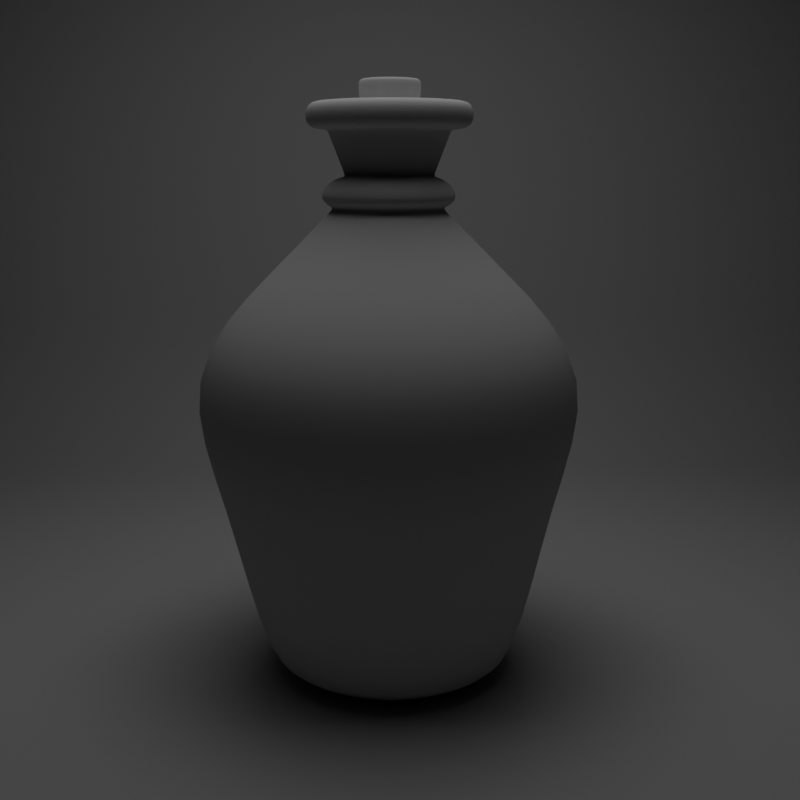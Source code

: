 # Source: mushrooms-in-bottle.blend  (saved by Blender 4.1.23; exported with 4.5.12 LTS)
import bpy
from mathutils import Matrix  # noqa: F401  (used for matrix-valued properties, if any)

bpy.ops.wm.read_factory_settings(use_empty=True)
scene = bpy.context.scene
scene.name = 'Scene'

# ---- collections
col_collection = bpy.data.collections.new('Collection'); scene.collection.children.link(col_collection)
col_rocks = bpy.data.collections.new('Rocks'); scene.collection.children.link(col_rocks)
col_grass = bpy.data.collections.new('Grass'); scene.collection.children.link(col_grass)

# ---- materials (node trees are filled in below, after node groups)
mat_material = bpy.data.materials.new('Material')
mat_material.alpha_threshold = 0.0
mat_material.use_transparent_shadow = False
mat_material.roughness = 0.5
mat_material.line_color = (0.0, 0.0, 0.0, 1.0)

# ---- material node trees
mat_material.use_nodes = True; mat_material.node_tree.nodes.clear()
_N = mat_material.node_tree.nodes; _L = mat_material.node_tree.links
n0 = _N.new('ShaderNodeOutputMaterial'); n0.name = 'Material Output'; n0.location = (300, 300)
n1 = _N.new('ShaderNodeBsdfPrincipled'); n1.name = 'Principled BSDF'; n1.location = (10, 300)
n1.inputs[3].default_value = 1.45
_L.new(n1.outputs[0], n0.inputs[0])
n0.is_active_output = True

# ---- world
world_world = bpy.data.worlds.new('World'); scene.world = world_world
world_world.use_nodes = True; world_world.node_tree.nodes.clear()
_N = world_world.node_tree.nodes; _L = world_world.node_tree.links
n0 = _N.new('ShaderNodeOutputWorld'); n0.name = 'World Output'; n0.location = (300, 300)
n1 = _N.new('ShaderNodeBackground'); n1.name = 'Background'; n1.location = (10, 300)
n1.inputs[0].default_value = (0.0, 0.0, 0.0, 1.0)
_L.new(n1.outputs[0], n0.inputs[0])
n0.is_active_output = True
world_world.color = (0.05088, 0.05088, 0.05088)
world_world.use_sun_shadow = False
world_world.sun_shadow_jitter_overblur = 0.0

# ---- cameras
cam_camera = bpy.data.cameras.new('Camera')
cam_camera.clip_end = 100.0
cam_camera.ortho_scale = 7.314

# ---- lights
light_area = bpy.data.lights.new('Area', 'AREA')
light_area.transmission_factor = 0.0
light_area.energy = 1000.0
light_area.shadow_maximum_resolution = 0.006
light_area.use_absolute_resolution = True
light_area.size = 20.0
light_area.size_y = 1.0

# ---- meshes
me_cube = bpy.data.meshes.new('Cube')
me_cube.from_pydata([(1.0, 1.0, 1.0), (0.7323, 0.7323, -0.8106), (1.0, -1.0, 1.0), (0.7323, -0.7323, -0.8106), (-1.0, 1.0, 1.0), (-0.7323, 0.7323, -0.8106), (-1.0, -1.0, 1.0), (-0.7323, -0.7323, -0.8106), (-2.441, 2.441, -1.0), (-2.441, -2.441, -1.0), (2.441, 2.441, -1.0), (2.441, -2.441, -1.0), (-0.9682, 0.9682, -1.0), (-0.9682, -0.9682, -1.0), (0.9682, 0.9682, -1.0), (0.9682, -0.9682, -1.0), (0.7323, 0.7323, -0.3806), (0.7323, -0.7323, -0.3806), (-0.7323, 0.7323, -0.3806), (-0.7323, -0.7323, -0.3806)], [], [(0, 4, 6, 2), (11, 2, 6, 9), (9, 6, 4, 8), (3, 7, 19, 17), (10, 0, 2, 11), (8, 4, 0, 10), (12, 13, 9, 8), (14, 12, 8, 10), (13, 15, 11, 9), (15, 14, 10, 11), (5, 7, 13, 12), (1, 5, 12, 14), (7, 3, 15, 13), (3, 1, 14, 15), (18, 16, 17, 19), (7, 5, 18, 19), (1, 3, 17, 16), (5, 1, 16, 18)])
me_cube.polygons.foreach_set('use_smooth', [True] * 18)
_uv = me_cube.uv_layers.new(name='UVMap')
_uv.uv.foreach_set('vector', [0.625, 0.5, 0.875, 0.5, 0.875, 0.75, 0.625, 0.75, 0.375, 0.75, 0.625, 0.75, 0.625, 1.0, 0.375, 1.0, 0.375, 0.0, 0.625, 0.0, 0.625, 0.25, 0.375, 0.25, 0.2875, 0.6625, 0.2125, 0.6625, 0.2125, 0.6625, 0.2875, 0.6625, 0.375, 0.5, 0.625, 0.5, 0.625, 0.75, 0.375, 0.75, 0.375, 0.25, 0.625, 0.25, 0.625, 0.5, 0.375, 0.5, 0.2004, 0.5754, 0.2004, 0.6746, 0.125, 0.75, 0.125, 0.5, 0.2996, 0.5754, 0.2004, 0.5754, 0.125, 0.5, 0.375, 0.5, 0.2004, 0.6746, 0.2996, 0.6746, 0.375, 0.75, 0.125, 0.75, 0.2996, 0.6746, 0.2996, 0.5754, 0.375, 0.5, 0.375, 0.75, 0.2125, 0.5875, 0.2125, 0.6625, 0.2004, 0.6746, 0.2004, 0.5754, 0.2875, 0.5875, 0.2125, 0.5875, 0.2004, 0.5754, 0.2996, 0.5754, 0.2125, 0.6625, 0.2875, 0.6625, 0.2996, 0.6746, 0.2004, 0.6746, 0.2875, 0.6625, 0.2875, 0.5875, 0.2996, 0.5754, 0.2996, 0.6746, 0.2125, 0.5875, 0.2875, 0.5875, 0.2875, 0.6625, 0.2125, 0.6625, 0.2125, 0.6625, 0.2125, 0.5875, 0.2125, 0.5875, 0.2125, 0.6625, 0.2875, 0.5875, 0.2875, 0.6625, 0.2875, 0.6625, 0.2875, 0.5875, 0.2125, 0.5875, 0.2875, 0.5875, 0.2875, 0.5875, 0.2125, 0.5875])
me_cube.materials.append(mat_material)
me_cube.use_mirror_vertex_groups = False
me_cube.update()
me_cylinder = bpy.data.meshes.new('Cylinder')
me_cylinder.from_pydata([(-1.086e-08, 0.8047, 0.006285), (-4.813e-09, 0.2965, 2.006), (0.569, 0.569, 0.006285), (0.2097, 0.2097, 2.006), (0.8047, 5.348e-09, 0.006285), (0.2965, 0.0, 2.006), (0.569, -0.569, 0.006285), (0.2097, -0.2097, 2.006), (-1.086e-08, -0.8047, 0.006285), (-4.813e-09, -0.2965, 2.006), (-0.569, -0.569, 0.006285), (-0.2097, -0.2097, 2.006), (-0.8047, 5.348e-09, 0.006285), (-0.2965, 0.0, 2.006), (-0.569, 0.569, 0.006285), (-0.2097, 0.2097, 2.006), (0.1381, 0.4866, 0.6906), (0.2157, 0.354, 1.074), (0.06302, 0.354, 1.505), (0.3133, 0.2503, 1.505), (0.466, 0.2503, 1.074), (0.4821, 0.3441, 0.6906), (0.417, 1.783e-10, 1.505), (0.5697, 6.101e-10, 1.074), (0.6247, 1.785e-09, 0.6906), (0.3133, -0.2503, 1.505), (0.466, -0.2503, 1.074), (0.4821, -0.3441, 0.6906), (0.06302, -0.354, 1.505), (0.2157, -0.354, 1.074), (0.1381, -0.4866, 0.6906), (-0.1873, -0.2503, 1.505), (-0.03465, -0.2503, 1.074), (-0.206, -0.3441, 0.6906), (-0.291, 1.783e-10, 1.505), (-0.1383, 6.101e-10, 1.074), (-0.3485, 1.785e-09, 0.6906), (-0.1873, 0.2503, 1.505), (-0.03465, 0.2503, 1.074), (-0.206, 0.3441, 0.6906), (-1.086e-08, 0.8622, 0.006285), (0.6097, 0.6097, 0.006285), (0.2503, 0.2503, 2.006), (-4.813e-09, 0.354, 2.006), (0.8622, 5.348e-09, 0.006285), (0.354, 0.0, 2.006), (0.6097, -0.6097, 0.006285), (0.2503, -0.2503, 2.006), (-1.086e-08, -0.8622, 0.006285), (-4.813e-09, -0.354, 2.006), (-0.6097, -0.6097, 0.006285), (-0.2503, -0.2503, 2.006), (-0.8622, 5.348e-09, 0.006285), (-0.354, 0.0, 2.006), (-0.6097, 0.6097, 0.006285), (-0.2503, 0.2503, 2.006)], [], [(18, 43, 42, 19), (19, 42, 45, 22), (22, 45, 47, 25), (25, 47, 49, 28), (28, 49, 51, 31), (31, 51, 53, 34), (3, 1, 15, 13, 11, 9, 7, 5), (34, 53, 55, 37), (37, 55, 43, 18), (0, 2, 4, 6, 8, 10, 12, 14), (54, 39, 16, 40), (39, 38, 17, 16), (38, 37, 18, 17), (52, 36, 39, 54), (36, 35, 38, 39), (35, 34, 37, 38), (50, 33, 36, 52), (33, 32, 35, 36), (32, 31, 34, 35), (48, 30, 33, 50), (30, 29, 32, 33), (29, 28, 31, 32), (46, 27, 30, 48), (27, 26, 29, 30), (26, 25, 28, 29), (44, 24, 27, 46), (24, 23, 26, 27), (23, 22, 25, 26), (41, 21, 24, 44), (21, 20, 23, 24), (20, 19, 22, 23), (40, 16, 21, 41), (16, 17, 20, 21), (17, 18, 19, 20), (2, 0, 40, 41), (1, 3, 42, 43), (4, 2, 41, 44), (3, 5, 45, 42), (6, 4, 44, 46), (5, 7, 47, 45), (8, 6, 46, 48), (7, 9, 49, 47), (10, 8, 48, 50), (9, 11, 51, 49), (12, 10, 50, 52), (11, 13, 53, 51), (14, 12, 52, 54), (13, 15, 55, 53), (0, 14, 54, 40), (15, 1, 43, 55)])
me_cylinder.polygons.foreach_set('use_smooth', [True] * 50)
_uv = me_cylinder.uv_layers.new(name='UVMap')
_uv.uv.foreach_set('vector', [1.0, 0.875, 1.0, 1.0, 0.875, 1.0, 0.875, 0.875, 0.875, 0.875, 0.875, 1.0, 0.75, 1.0, 0.75, 0.875, 0.75, 0.875, 0.75, 1.0, 0.625, 1.0, 0.625, 0.875, 0.625, 0.875, 0.625, 1.0, 0.5, 1.0, 0.5, 0.875, 0.5, 0.875, 0.5, 1.0, 0.375, 1.0, 0.375, 0.875, 0.375, 0.875, 0.375, 1.0, 0.25, 1.0, 0.25, 0.875, 0.3921, 0.3921, 0.25, 0.451, 0.1079, 0.3921, 0.04897, 0.25, 0.1079, 0.1079, 0.25, 0.04897, 0.3921, 0.1079, 0.451, 0.25, 0.25, 0.875, 0.25, 1.0, 0.125, 1.0, 0.125, 0.875, 0.125, 0.875, 0.125, 1.0, 0.0, 1.0, 0.0, 0.875, 0.75, 0.474, 0.9084, 0.4084, 0.974, 0.25, 0.9084, 0.09161, 0.75, 0.026, 0.5916, 0.09161, 0.526, 0.25, 0.5916, 0.4084, 0.125, 0.5, 0.125, 0.625, 0.0, 0.625, 0.0, 0.5, 0.125, 0.625, 0.125, 0.7682, 0.0, 0.7682, 0.0, 0.625, 0.125, 0.7682, 0.125, 0.875, 0.0, 0.875, 0.0, 0.7682, 0.25, 0.5, 0.25, 0.625, 0.125, 0.625, 0.125, 0.5, 0.25, 0.625, 0.25, 0.7682, 0.125, 0.7682, 0.125, 0.625, 0.25, 0.7682, 0.25, 0.875, 0.125, 0.875, 0.125, 0.7682, 0.375, 0.5, 0.375, 0.625, 0.25, 0.625, 0.25, 0.5, 0.375, 0.625, 0.375, 0.7682, 0.25, 0.7682, 0.25, 0.625, 0.375, 0.7682, 0.375, 0.875, 0.25, 0.875, 0.25, 0.7682, 0.5, 0.5, 0.5, 0.625, 0.375, 0.625, 0.375, 0.5, 0.5, 0.625, 0.5, 0.7682, 0.375, 0.7682, 0.375, 0.625, 0.5, 0.7682, 0.5, 0.875, 0.375, 0.875, 0.375, 0.7682, 0.625, 0.5, 0.625, 0.625, 0.5, 0.625, 0.5, 0.5, 0.625, 0.625, 0.625, 0.7682, 0.5, 0.7682, 0.5, 0.625, 0.625, 0.7682, 0.625, 0.875, 0.5, 0.875, 0.5, 0.7682, 0.75, 0.5, 0.75, 0.625, 0.625, 0.625, 0.625, 0.5, 0.75, 0.625, 0.75, 0.7682, 0.625, 0.7682, 0.625, 0.625, 0.75, 0.7682, 0.75, 0.875, 0.625, 0.875, 0.625, 0.7682, 0.875, 0.5, 0.875, 0.625, 0.75, 0.625, 0.75, 0.5, 0.875, 0.625, 0.875, 0.7682, 0.75, 0.7682, 0.75, 0.625, 0.875, 0.7682, 0.875, 0.875, 0.75, 0.875, 0.75, 0.7682, 1.0, 0.5, 1.0, 0.625, 0.875, 0.625, 0.875, 0.5, 1.0, 0.625, 1.0, 0.7682, 0.875, 0.7682, 0.875, 0.625, 1.0, 0.7682, 1.0, 0.875, 0.875, 0.875, 0.875, 0.7682, 0.9084, 0.4084, 0.75, 0.474, 0.75, 0.49, 0.9197, 0.4197, 0.25, 0.451, 0.3921, 0.3921, 0.4197, 0.4197, 0.25, 0.49, 0.974, 0.25, 0.9084, 0.4084, 0.9197, 0.4197, 0.99, 0.25, 0.3921, 0.3921, 0.451, 0.25, 0.49, 0.25, 0.4197, 0.4197, 0.9084, 0.09161, 0.974, 0.25, 0.99, 0.25, 0.9197, 0.08029, 0.451, 0.25, 0.3921, 0.1079, 0.4197, 0.08029, 0.49, 0.25, 0.75, 0.026, 0.9084, 0.09161, 0.9197, 0.08029, 0.75, 0.01, 0.3921, 0.1079, 0.25, 0.04897, 0.25, 0.01, 0.4197, 0.08029, 0.5916, 0.09161, 0.75, 0.026, 0.75, 0.01, 0.5803, 0.08029, 0.25, 0.04897, 0.1079, 0.1079, 0.08029, 0.08029, 0.25, 0.01, 0.526, 0.25, 0.5916, 0.09161, 0.5803, 0.08029, 0.51, 0.25, 0.1079, 0.1079, 0.04897, 0.25, 0.01, 0.25, 0.08029, 0.08029, 0.5916, 0.4084, 0.526, 0.25, 0.51, 0.25, 0.5803, 0.4197, 0.04897, 0.25, 0.1079, 0.3921, 0.08029, 0.4197, 0.01, 0.25, 0.75, 0.474, 0.5916, 0.4084, 0.5803, 0.4197, 0.75, 0.49, 0.1079, 0.3921, 0.25, 0.451, 0.25, 0.49, 0.08029, 0.4197])
me_cylinder.update()
me_cylinder_001 = bpy.data.meshes.new('Cylinder.001')
me_cylinder_001.from_pydata([(-9.703e-09, 0.122, -0.08588), (-9.703e-09, 0.122, 0.08588), (0.08626, 0.08626, -0.08588), (0.08626, 0.08626, 0.08588), (0.122, -5.95e-08, -0.08588), (0.122, -5.95e-08, 0.08588), (0.08626, -0.08626, -0.08588), (0.08626, -0.08626, 0.08588), (-1.142e-08, -0.122, -0.08588), (-1.142e-08, -0.122, 0.08588), (-0.08626, -0.08626, -0.08588), (-0.08626, -0.08626, 0.08588), (-0.122, -5.95e-08, -0.08588), (-0.122, -5.95e-08, 0.08588), (-0.08626, 0.08626, -0.08588), (-0.08626, 0.08626, 0.08588), (-9.703e-09, 0.1753, -0.08588), (0.124, 0.124, -0.08588), (0.124, 0.124, 0.08588), (-9.703e-09, 0.1753, 0.08588), (0.1753, -5.95e-08, -0.08588), (0.1753, -5.95e-08, 0.08588), (0.124, -0.124, -0.08588), (0.124, -0.124, 0.08588), (-9.703e-09, -0.1753, -0.08588), (-9.703e-09, -0.1753, 0.08588), (-0.124, -0.124, -0.08588), (-0.124, -0.124, 0.08588), (-0.1753, -5.95e-08, -0.08588), (-0.1753, -5.95e-08, 0.08588), (-0.124, 0.124, -0.08588), (-0.124, 0.124, 0.08588)], [], [(16, 19, 18, 17), (17, 18, 21, 20), (20, 21, 23, 22), (22, 23, 25, 24), (24, 25, 27, 26), (26, 27, 29, 28), (3, 1, 15, 13, 11, 9, 7, 5), (28, 29, 31, 30), (30, 31, 19, 16), (0, 2, 4, 6, 8, 10, 12, 14), (2, 0, 16, 17), (1, 3, 18, 19), (4, 2, 17, 20), (3, 5, 21, 18), (6, 4, 20, 22), (5, 7, 23, 21), (8, 6, 22, 24), (7, 9, 25, 23), (10, 8, 24, 26), (9, 11, 27, 25), (12, 10, 26, 28), (11, 13, 29, 27), (14, 12, 28, 30), (13, 15, 31, 29), (0, 14, 30, 16), (15, 1, 19, 31)])
me_cylinder_001.polygons.foreach_set('use_smooth', [True] * 26)
_uv = me_cylinder_001.uv_layers.new(name='UVMap')
_uv.uv.foreach_set('vector', [1.0, 0.5, 1.0, 1.0, 0.875, 1.0, 0.875, 0.5, 0.875, 0.5, 0.875, 1.0, 0.75, 1.0, 0.75, 0.5, 0.75, 0.5, 0.75, 1.0, 0.625, 1.0, 0.625, 0.5, 0.625, 0.5, 0.625, 1.0, 0.5, 1.0, 0.5, 0.5, 0.5, 0.5, 0.5, 1.0, 0.375, 1.0, 0.375, 0.5, 0.375, 0.5, 0.375, 1.0, 0.25, 1.0, 0.25, 0.5, 0.3681, 0.3681, 0.25, 0.417, 0.1319, 0.3681, 0.08299, 0.25, 0.1319, 0.1319, 0.25, 0.08299, 0.3681, 0.1319, 0.417, 0.25, 0.25, 0.5, 0.25, 1.0, 0.125, 1.0, 0.125, 0.5, 0.125, 0.5, 0.125, 1.0, 0.0, 1.0, 0.0, 0.5, 0.75, 0.417, 0.8681, 0.3681, 0.917, 0.25, 0.8681, 0.1319, 0.75, 0.08299, 0.6319, 0.1319, 0.583, 0.25, 0.6319, 0.3681, 0.8681, 0.3681, 0.75, 0.417, 0.75, 0.49, 0.9197, 0.4197, 0.25, 0.417, 0.3681, 0.3681, 0.4197, 0.4197, 0.25, 0.49, 0.917, 0.25, 0.8681, 0.3681, 0.9197, 0.4197, 0.99, 0.25, 0.3681, 0.3681, 0.417, 0.25, 0.49, 0.25, 0.4197, 0.4197, 0.8681, 0.1319, 0.917, 0.25, 0.99, 0.25, 0.9197, 0.08029, 0.417, 0.25, 0.3681, 0.1319, 0.4197, 0.08029, 0.49, 0.25, 0.75, 0.08299, 0.8681, 0.1319, 0.9197, 0.08029, 0.75, 0.01, 0.3681, 0.1319, 0.25, 0.08299, 0.25, 0.01, 0.4197, 0.08029, 0.6319, 0.1319, 0.75, 0.08299, 0.75, 0.01, 0.5803, 0.08029, 0.25, 0.08299, 0.1319, 0.1319, 0.08029, 0.08029, 0.25, 0.01, 0.583, 0.25, 0.6319, 0.1319, 0.5803, 0.08029, 0.51, 0.25, 0.1319, 0.1319, 0.08299, 0.25, 0.01, 0.25, 0.08029, 0.08029, 0.6319, 0.3681, 0.583, 0.25, 0.51, 0.25, 0.5803, 0.4197, 0.08299, 0.25, 0.1319, 0.3681, 0.08029, 0.4197, 0.01, 0.25, 0.75, 0.417, 0.6319, 0.3681, 0.5803, 0.4197, 0.75, 0.49, 0.1319, 0.3681, 0.25, 0.417, 0.25, 0.49, 0.08029, 0.4197])
me_cylinder_001.update()
me_cube_001 = bpy.data.meshes.new('Cube.001')
me_cube_001.from_pydata([(1.0, 1.0, 1.0), (0.7323, 0.7323, -0.8106), (1.0, -1.0, 1.0), (0.7323, -0.7323, -0.8106), (-1.0, 1.0, 1.0), (-0.7323, 0.7323, -0.8106), (-1.0, -1.0, 1.0), (-0.7323, -0.7323, -0.8106), (-2.441, 2.441, -1.0), (-2.441, -2.441, -1.0), (2.441, 2.441, -1.0), (2.441, -2.441, -1.0), (-0.9682, 0.9682, -1.0), (-0.9682, -0.9682, -1.0), (0.9682, 0.9682, -1.0), (0.9682, -0.9682, -1.0), (0.7323, 0.7323, -0.3806), (0.7323, -0.7323, -0.3806), (-0.7323, 0.7323, -0.3806), (-0.7323, -0.7323, -0.3806)], [], [(0, 4, 6, 2), (11, 2, 6, 9), (9, 6, 4, 8), (3, 7, 19, 17), (10, 0, 2, 11), (8, 4, 0, 10), (12, 13, 9, 8), (14, 12, 8, 10), (13, 15, 11, 9), (15, 14, 10, 11), (5, 7, 13, 12), (1, 5, 12, 14), (7, 3, 15, 13), (3, 1, 14, 15), (18, 16, 17, 19), (7, 5, 18, 19), (1, 3, 17, 16), (5, 1, 16, 18)])
me_cube_001.polygons.foreach_set('use_smooth', [True] * 18)
_uv = me_cube_001.uv_layers.new(name='UVMap')
_uv.uv.foreach_set('vector', [0.625, 0.5, 0.875, 0.5, 0.875, 0.75, 0.625, 0.75, 0.375, 0.75, 0.625, 0.75, 0.625, 1.0, 0.375, 1.0, 0.375, 0.0, 0.625, 0.0, 0.625, 0.25, 0.375, 0.25, 0.2875, 0.6625, 0.2125, 0.6625, 0.2125, 0.6625, 0.2875, 0.6625, 0.375, 0.5, 0.625, 0.5, 0.625, 0.75, 0.375, 0.75, 0.375, 0.25, 0.625, 0.25, 0.625, 0.5, 0.375, 0.5, 0.2004, 0.5754, 0.2004, 0.6746, 0.125, 0.75, 0.125, 0.5, 0.2996, 0.5754, 0.2004, 0.5754, 0.125, 0.5, 0.375, 0.5, 0.2004, 0.6746, 0.2996, 0.6746, 0.375, 0.75, 0.125, 0.75, 0.2996, 0.6746, 0.2996, 0.5754, 0.375, 0.5, 0.375, 0.75, 0.2125, 0.5875, 0.2125, 0.6625, 0.2004, 0.6746, 0.2004, 0.5754, 0.2875, 0.5875, 0.2125, 0.5875, 0.2004, 0.5754, 0.2996, 0.5754, 0.2125, 0.6625, 0.2875, 0.6625, 0.2996, 0.6746, 0.2004, 0.6746, 0.2875, 0.6625, 0.2875, 0.5875, 0.2996, 0.5754, 0.2996, 0.6746, 0.2125, 0.5875, 0.2875, 0.5875, 0.2875, 0.6625, 0.2125, 0.6625, 0.2125, 0.6625, 0.2125, 0.5875, 0.2125, 0.5875, 0.2125, 0.6625, 0.2875, 0.5875, 0.2875, 0.6625, 0.2875, 0.6625, 0.2875, 0.5875, 0.2125, 0.5875, 0.2875, 0.5875, 0.2875, 0.5875, 0.2125, 0.5875])
me_cube_001.materials.append(mat_material)
me_cube_001.use_mirror_vertex_groups = False
me_cube_001.update()
me_cylinder_002 = bpy.data.meshes.new('Cylinder.002')
me_cylinder_002.from_pydata([(-1.086e-08, 0.8047, 0.006285), (-4.813e-09, 0.2965, 2.006), (0.569, 0.569, 0.006285), (0.2097, 0.2097, 2.006), (0.8047, 5.348e-09, 0.006285), (0.2965, 0.0, 2.006), (0.569, -0.569, 0.006285), (0.2097, -0.2097, 2.006), (-1.086e-08, -0.8047, 0.006285), (-4.813e-09, -0.2965, 2.006), (-0.569, -0.569, 0.006285), (-0.2097, -0.2097, 2.006), (-0.8047, 5.348e-09, 0.006285), (-0.2965, 0.0, 2.006), (-0.569, 0.569, 0.006285), (-0.2097, 0.2097, 2.006), (0.1381, 0.4866, 0.6906), (0.2157, 0.354, 1.074), (0.06302, 0.354, 1.505), (0.3133, 0.2503, 1.505), (0.466, 0.2503, 1.074), (0.4821, 0.3441, 0.6906), (0.417, 1.783e-10, 1.505), (0.5697, 6.101e-10, 1.074), (0.6247, 1.785e-09, 0.6906), (0.3133, -0.2503, 1.505), (0.466, -0.2503, 1.074), (0.4821, -0.3441, 0.6906), (0.06302, -0.354, 1.505), (0.2157, -0.354, 1.074), (0.1381, -0.4866, 0.6906), (-0.1873, -0.2503, 1.505), (-0.03465, -0.2503, 1.074), (-0.206, -0.3441, 0.6906), (-0.291, 1.783e-10, 1.505), (-0.1383, 6.101e-10, 1.074), (-0.3485, 1.785e-09, 0.6906), (-0.1873, 0.2503, 1.505), (-0.03465, 0.2503, 1.074), (-0.206, 0.3441, 0.6906), (-1.086e-08, 0.8622, 0.006285), (0.6097, 0.6097, 0.006285), (0.2503, 0.2503, 2.006), (-4.813e-09, 0.354, 2.006), (0.8622, 5.348e-09, 0.006285), (0.354, 0.0, 2.006), (0.6097, -0.6097, 0.006285), (0.2503, -0.2503, 2.006), (-1.086e-08, -0.8622, 0.006285), (-4.813e-09, -0.354, 2.006), (-0.6097, -0.6097, 0.006285), (-0.2503, -0.2503, 2.006), (-0.8622, 5.348e-09, 0.006285), (-0.354, 0.0, 2.006), (-0.6097, 0.6097, 0.006285), (-0.2503, 0.2503, 2.006)], [], [(18, 43, 42, 19), (19, 42, 45, 22), (22, 45, 47, 25), (25, 47, 49, 28), (28, 49, 51, 31), (31, 51, 53, 34), (3, 1, 15, 13, 11, 9, 7, 5), (34, 53, 55, 37), (37, 55, 43, 18), (0, 2, 4, 6, 8, 10, 12, 14), (54, 39, 16, 40), (39, 38, 17, 16), (38, 37, 18, 17), (52, 36, 39, 54), (36, 35, 38, 39), (35, 34, 37, 38), (50, 33, 36, 52), (33, 32, 35, 36), (32, 31, 34, 35), (48, 30, 33, 50), (30, 29, 32, 33), (29, 28, 31, 32), (46, 27, 30, 48), (27, 26, 29, 30), (26, 25, 28, 29), (44, 24, 27, 46), (24, 23, 26, 27), (23, 22, 25, 26), (41, 21, 24, 44), (21, 20, 23, 24), (20, 19, 22, 23), (40, 16, 21, 41), (16, 17, 20, 21), (17, 18, 19, 20), (2, 0, 40, 41), (1, 3, 42, 43), (4, 2, 41, 44), (3, 5, 45, 42), (6, 4, 44, 46), (5, 7, 47, 45), (8, 6, 46, 48), (7, 9, 49, 47), (10, 8, 48, 50), (9, 11, 51, 49), (12, 10, 50, 52), (11, 13, 53, 51), (14, 12, 52, 54), (13, 15, 55, 53), (0, 14, 54, 40), (15, 1, 43, 55)])
me_cylinder_002.polygons.foreach_set('use_smooth', [True] * 50)
_uv = me_cylinder_002.uv_layers.new(name='UVMap')
_uv.uv.foreach_set('vector', [1.0, 0.875, 1.0, 1.0, 0.875, 1.0, 0.875, 0.875, 0.875, 0.875, 0.875, 1.0, 0.75, 1.0, 0.75, 0.875, 0.75, 0.875, 0.75, 1.0, 0.625, 1.0, 0.625, 0.875, 0.625, 0.875, 0.625, 1.0, 0.5, 1.0, 0.5, 0.875, 0.5, 0.875, 0.5, 1.0, 0.375, 1.0, 0.375, 0.875, 0.375, 0.875, 0.375, 1.0, 0.25, 1.0, 0.25, 0.875, 0.3921, 0.3921, 0.25, 0.451, 0.1079, 0.3921, 0.04897, 0.25, 0.1079, 0.1079, 0.25, 0.04897, 0.3921, 0.1079, 0.451, 0.25, 0.25, 0.875, 0.25, 1.0, 0.125, 1.0, 0.125, 0.875, 0.125, 0.875, 0.125, 1.0, 0.0, 1.0, 0.0, 0.875, 0.75, 0.474, 0.9084, 0.4084, 0.974, 0.25, 0.9084, 0.09161, 0.75, 0.026, 0.5916, 0.09161, 0.526, 0.25, 0.5916, 0.4084, 0.125, 0.5, 0.125, 0.625, 0.0, 0.625, 0.0, 0.5, 0.125, 0.625, 0.125, 0.7682, 0.0, 0.7682, 0.0, 0.625, 0.125, 0.7682, 0.125, 0.875, 0.0, 0.875, 0.0, 0.7682, 0.25, 0.5, 0.25, 0.625, 0.125, 0.625, 0.125, 0.5, 0.25, 0.625, 0.25, 0.7682, 0.125, 0.7682, 0.125, 0.625, 0.25, 0.7682, 0.25, 0.875, 0.125, 0.875, 0.125, 0.7682, 0.375, 0.5, 0.375, 0.625, 0.25, 0.625, 0.25, 0.5, 0.375, 0.625, 0.375, 0.7682, 0.25, 0.7682, 0.25, 0.625, 0.375, 0.7682, 0.375, 0.875, 0.25, 0.875, 0.25, 0.7682, 0.5, 0.5, 0.5, 0.625, 0.375, 0.625, 0.375, 0.5, 0.5, 0.625, 0.5, 0.7682, 0.375, 0.7682, 0.375, 0.625, 0.5, 0.7682, 0.5, 0.875, 0.375, 0.875, 0.375, 0.7682, 0.625, 0.5, 0.625, 0.625, 0.5, 0.625, 0.5, 0.5, 0.625, 0.625, 0.625, 0.7682, 0.5, 0.7682, 0.5, 0.625, 0.625, 0.7682, 0.625, 0.875, 0.5, 0.875, 0.5, 0.7682, 0.75, 0.5, 0.75, 0.625, 0.625, 0.625, 0.625, 0.5, 0.75, 0.625, 0.75, 0.7682, 0.625, 0.7682, 0.625, 0.625, 0.75, 0.7682, 0.75, 0.875, 0.625, 0.875, 0.625, 0.7682, 0.875, 0.5, 0.875, 0.625, 0.75, 0.625, 0.75, 0.5, 0.875, 0.625, 0.875, 0.7682, 0.75, 0.7682, 0.75, 0.625, 0.875, 0.7682, 0.875, 0.875, 0.75, 0.875, 0.75, 0.7682, 1.0, 0.5, 1.0, 0.625, 0.875, 0.625, 0.875, 0.5, 1.0, 0.625, 1.0, 0.7682, 0.875, 0.7682, 0.875, 0.625, 1.0, 0.7682, 1.0, 0.875, 0.875, 0.875, 0.875, 0.7682, 0.9084, 0.4084, 0.75, 0.474, 0.75, 0.49, 0.9197, 0.4197, 0.25, 0.451, 0.3921, 0.3921, 0.4197, 0.4197, 0.25, 0.49, 0.974, 0.25, 0.9084, 0.4084, 0.9197, 0.4197, 0.99, 0.25, 0.3921, 0.3921, 0.451, 0.25, 0.49, 0.25, 0.4197, 0.4197, 0.9084, 0.09161, 0.974, 0.25, 0.99, 0.25, 0.9197, 0.08029, 0.451, 0.25, 0.3921, 0.1079, 0.4197, 0.08029, 0.49, 0.25, 0.75, 0.026, 0.9084, 0.09161, 0.9197, 0.08029, 0.75, 0.01, 0.3921, 0.1079, 0.25, 0.04897, 0.25, 0.01, 0.4197, 0.08029, 0.5916, 0.09161, 0.75, 0.026, 0.75, 0.01, 0.5803, 0.08029, 0.25, 0.04897, 0.1079, 0.1079, 0.08029, 0.08029, 0.25, 0.01, 0.526, 0.25, 0.5916, 0.09161, 0.5803, 0.08029, 0.51, 0.25, 0.1079, 0.1079, 0.04897, 0.25, 0.01, 0.25, 0.08029, 0.08029, 0.5916, 0.4084, 0.526, 0.25, 0.51, 0.25, 0.5803, 0.4197, 0.04897, 0.25, 0.1079, 0.3921, 0.08029, 0.4197, 0.01, 0.25, 0.75, 0.474, 0.5916, 0.4084, 0.5803, 0.4197, 0.75, 0.49, 0.1079, 0.3921, 0.25, 0.451, 0.25, 0.49, 0.08029, 0.4197])
me_cylinder_002.update()
me_cylinder_003 = bpy.data.meshes.new('Cylinder.003')
me_cylinder_003.from_pydata([(-9.703e-09, 0.122, -0.08588), (-9.703e-09, 0.122, 0.08588), (0.08626, 0.08626, -0.08588), (0.08626, 0.08626, 0.08588), (0.122, -5.95e-08, -0.08588), (0.122, -5.95e-08, 0.08588), (0.08626, -0.08626, -0.08588), (0.08626, -0.08626, 0.08588), (-1.142e-08, -0.122, -0.08588), (-1.142e-08, -0.122, 0.08588), (-0.08626, -0.08626, -0.08588), (-0.08626, -0.08626, 0.08588), (-0.122, -5.95e-08, -0.08588), (-0.122, -5.95e-08, 0.08588), (-0.08626, 0.08626, -0.08588), (-0.08626, 0.08626, 0.08588), (-9.703e-09, 0.1753, -0.08588), (0.124, 0.124, -0.08588), (0.124, 0.124, 0.08588), (-9.703e-09, 0.1753, 0.08588), (0.1753, -5.95e-08, -0.08588), (0.1753, -5.95e-08, 0.08588), (0.124, -0.124, -0.08588), (0.124, -0.124, 0.08588), (-9.703e-09, -0.1753, -0.08588), (-9.703e-09, -0.1753, 0.08588), (-0.124, -0.124, -0.08588), (-0.124, -0.124, 0.08588), (-0.1753, -5.95e-08, -0.08588), (-0.1753, -5.95e-08, 0.08588), (-0.124, 0.124, -0.08588), (-0.124, 0.124, 0.08588)], [], [(16, 19, 18, 17), (17, 18, 21, 20), (20, 21, 23, 22), (22, 23, 25, 24), (24, 25, 27, 26), (26, 27, 29, 28), (3, 1, 15, 13, 11, 9, 7, 5), (28, 29, 31, 30), (30, 31, 19, 16), (0, 2, 4, 6, 8, 10, 12, 14), (2, 0, 16, 17), (1, 3, 18, 19), (4, 2, 17, 20), (3, 5, 21, 18), (6, 4, 20, 22), (5, 7, 23, 21), (8, 6, 22, 24), (7, 9, 25, 23), (10, 8, 24, 26), (9, 11, 27, 25), (12, 10, 26, 28), (11, 13, 29, 27), (14, 12, 28, 30), (13, 15, 31, 29), (0, 14, 30, 16), (15, 1, 19, 31)])
me_cylinder_003.polygons.foreach_set('use_smooth', [True] * 26)
_uv = me_cylinder_003.uv_layers.new(name='UVMap')
_uv.uv.foreach_set('vector', [1.0, 0.5, 1.0, 1.0, 0.875, 1.0, 0.875, 0.5, 0.875, 0.5, 0.875, 1.0, 0.75, 1.0, 0.75, 0.5, 0.75, 0.5, 0.75, 1.0, 0.625, 1.0, 0.625, 0.5, 0.625, 0.5, 0.625, 1.0, 0.5, 1.0, 0.5, 0.5, 0.5, 0.5, 0.5, 1.0, 0.375, 1.0, 0.375, 0.5, 0.375, 0.5, 0.375, 1.0, 0.25, 1.0, 0.25, 0.5, 0.3681, 0.3681, 0.25, 0.417, 0.1319, 0.3681, 0.08299, 0.25, 0.1319, 0.1319, 0.25, 0.08299, 0.3681, 0.1319, 0.417, 0.25, 0.25, 0.5, 0.25, 1.0, 0.125, 1.0, 0.125, 0.5, 0.125, 0.5, 0.125, 1.0, 0.0, 1.0, 0.0, 0.5, 0.75, 0.417, 0.8681, 0.3681, 0.917, 0.25, 0.8681, 0.1319, 0.75, 0.08299, 0.6319, 0.1319, 0.583, 0.25, 0.6319, 0.3681, 0.8681, 0.3681, 0.75, 0.417, 0.75, 0.49, 0.9197, 0.4197, 0.25, 0.417, 0.3681, 0.3681, 0.4197, 0.4197, 0.25, 0.49, 0.917, 0.25, 0.8681, 0.3681, 0.9197, 0.4197, 0.99, 0.25, 0.3681, 0.3681, 0.417, 0.25, 0.49, 0.25, 0.4197, 0.4197, 0.8681, 0.1319, 0.917, 0.25, 0.99, 0.25, 0.9197, 0.08029, 0.417, 0.25, 0.3681, 0.1319, 0.4197, 0.08029, 0.49, 0.25, 0.75, 0.08299, 0.8681, 0.1319, 0.9197, 0.08029, 0.75, 0.01, 0.3681, 0.1319, 0.25, 0.08299, 0.25, 0.01, 0.4197, 0.08029, 0.6319, 0.1319, 0.75, 0.08299, 0.75, 0.01, 0.5803, 0.08029, 0.25, 0.08299, 0.1319, 0.1319, 0.08029, 0.08029, 0.25, 0.01, 0.583, 0.25, 0.6319, 0.1319, 0.5803, 0.08029, 0.51, 0.25, 0.1319, 0.1319, 0.08299, 0.25, 0.01, 0.25, 0.08029, 0.08029, 0.6319, 0.3681, 0.583, 0.25, 0.51, 0.25, 0.5803, 0.4197, 0.08299, 0.25, 0.1319, 0.3681, 0.08029, 0.4197, 0.01, 0.25, 0.75, 0.417, 0.6319, 0.3681, 0.5803, 0.4197, 0.75, 0.49, 0.1319, 0.3681, 0.25, 0.417, 0.25, 0.49, 0.08029, 0.4197])
me_cylinder_003.update()
me_cube_002 = bpy.data.meshes.new('Cube.002')
me_cube_002.from_pydata([(-2.589, -2.589, -2.757), (-2.909, -2.909, -0.01923), (-2.589, 2.589, -2.757), (-2.909, 2.909, -0.01923), (2.589, -2.589, -2.757), (2.909, -2.909, -0.01923), (2.589, 2.589, -2.757), (2.909, 2.909, -0.01923), (-3.678, -3.678, -0.01923), (-3.678, 3.678, -0.01923), (3.678, 3.678, -0.01923), (3.678, -3.678, -0.01923), (-3.529, -3.561, -1.598), (-3.529, 3.561, -1.598), (3.592, 3.561, -1.598), (3.592, -3.561, -1.598)], [], [(12, 8, 9, 13), (13, 9, 10, 14), (14, 10, 11, 15), (15, 11, 8, 12), (2, 6, 4, 0), (7, 3, 1, 5), (1, 3, 9, 8), (3, 7, 10, 9), (7, 5, 11, 10), (5, 1, 8, 11), (4, 15, 12, 0), (6, 14, 15, 4), (2, 13, 14, 6), (0, 12, 13, 2)])
me_cube_002.polygons.foreach_set('use_smooth', [True] * 14)
_uv = me_cube_002.uv_layers.new(name='UVMap')
_uv.uv.foreach_set('vector', [0.4737, 0.0, 0.625, 0.0, 0.625, 0.25, 0.4737, 0.25, 0.4737, 0.25, 0.625, 0.25, 0.625, 0.5, 0.4737, 0.5, 0.4737, 0.5, 0.625, 0.5, 0.625, 0.75, 0.4737, 0.75, 0.4737, 0.75, 0.625, 0.75, 0.625, 1.0, 0.4737, 1.0, 0.125, 0.5, 0.375, 0.5, 0.375, 0.75, 0.125, 0.75, 0.6511, 0.5261, 0.8489, 0.5261, 0.8489, 0.7239, 0.6511, 0.7239, 0.8489, 0.7239, 0.8489, 0.5261, 0.875, 0.5, 0.875, 0.75, 0.8489, 0.5261, 0.6511, 0.5261, 0.625, 0.5, 0.875, 0.5, 0.6511, 0.5261, 0.6511, 0.7239, 0.625, 0.75, 0.625, 0.5, 0.6511, 0.7239, 0.8489, 0.7239, 0.875, 0.75, 0.625, 0.75, 0.375, 0.75, 0.4737, 0.75, 0.4737, 1.0, 0.375, 1.0, 0.375, 0.5, 0.4737, 0.5, 0.4737, 0.75, 0.375, 0.75, 0.375, 0.25, 0.4737, 0.25, 0.4737, 0.5, 0.375, 0.5, 0.375, 0.0, 0.4737, 0.0, 0.4737, 0.25, 0.375, 0.25])
me_cube_002.update()
me_cylinder_004 = bpy.data.meshes.new('Cylinder.004')
me_cylinder_004.from_pydata([(0.005791, 0.7185, -0.9276), (-0.01158, 1.26, 0.279), (0.5139, 0.5081, -0.9276), (0.8795, 0.8911, 0.279), (0.7243, -9.726e-09, -0.9276), (1.249, 9.744e-08, 0.279), (0.5139, -0.5081, -0.9276), (0.8795, -0.8911, 0.279), (0.005791, -0.7185, -0.9276), (-0.01158, -1.26, 0.279), (-0.5023, -0.5081, -0.9276), (-0.9026, -0.8911, 0.279), (-0.7127, -9.726e-09, -0.9276), (-1.272, 9.744e-08, 0.279), (-0.5023, 0.5081, -0.9276), (-0.9026, 0.8911, 0.279), (0.005791, 1.0, -0.9276), (0.7129, 0.7071, -0.9276), (1.006, -9.726e-09, -0.9276), (0.7129, -0.7071, -0.9276), (0.005791, -1.0, -0.9276), (-0.7013, -0.7071, -0.9276), (-0.9942, -9.726e-09, -0.9276), (-0.7013, 0.7071, -0.9276), (1.135, 1.147, 1.223), (-0.01158, 1.622, 1.223), (1.61, 1.005e-07, 1.223), (1.135, -1.147, 1.223), (-0.01158, -1.622, 1.223), (-1.158, -1.147, 1.223), (-1.633, 1.005e-07, 1.223), (-1.158, 1.147, 1.223), (0.2784, 0.29, 2.321), (-0.01158, 0.4101, 2.321), (0.3985, 8.437e-08, 2.321), (0.2784, -0.29, 2.321), (-0.01158, -0.4101, 2.321), (-0.3015, -0.29, 2.321), (-0.4216, 8.437e-08, 2.321), (-0.3015, 0.29, 2.321), (0.2316, 0.2332, 2.534), (-0.001575, 0.3298, 2.534), (0.3282, 8.833e-08, 2.534), (0.2316, -0.2332, 2.534), (-0.001575, -0.3298, 2.534), (-0.2348, -0.2332, 2.534), (-0.3314, 8.833e-08, 2.534), (-0.2348, 0.2332, 2.534), (0.3247, 0.3263, 2.841), (-0.001575, 0.4614, 2.841), (0.4598, 8.48e-08, 2.841), (0.3247, -0.3263, 2.841), (-0.001575, -0.4614, 2.841), (-0.3278, -0.3263, 2.841), (-0.463, 8.48e-08, 2.841), (-0.3278, 0.3263, 2.841), (0.3276, 0.3263, 3.023), (0.00132, 0.4614, 3.023), (0.4627, 7.352e-08, 3.023), (0.3276, -0.3263, 3.023), (0.00132, -0.4614, 3.023), (-0.3249, -0.3263, 3.023), (-0.4601, 7.352e-08, 3.023), (-0.3249, 0.3263, 3.023), (-0.6329, -0.6213, 1.896), (-0.8902, 9.06e-08, 1.896), (0.6097, -0.6213, 1.896), (-0.01158, -0.8787, 1.896), (0.6097, 0.6213, 1.896), (0.8671, 9.06e-08, 1.896), (-0.6329, 0.6213, 1.896), (-0.01158, 0.8787, 1.896), (0.005791, 0.7185, -0.7076), (-0.01126, 1.05, 0.3429), (0.5139, 0.5081, -0.7076), (0.7306, 0.7418, 0.3419), (0.7243, -9.726e-09, -0.7076), (1.038, 9.302e-08, 0.3415), (0.5139, -0.5081, -0.7076), (0.7306, -0.7418, 0.3419), (0.005791, -0.7185, -0.7076), (-0.01126, -1.05, 0.3429), (-0.5023, -0.5081, -0.7076), (-0.7538, -0.7426, 0.3438), (-0.7127, -9.726e-09, -0.7076), (-1.062, 9.08e-08, 0.3442), (-0.5023, 0.5081, -0.7076), (-0.7538, 0.7426, 0.3438), (0.005215, 0.8447, -0.7718), (0.6022, 0.597, -0.7726), (0.8494, -1.284e-08, -0.7729), (0.6022, -0.597, -0.7726), (0.005215, -0.8447, -0.7718), (-0.5923, -0.5975, -0.7711), (-0.84, -9.726e-09, -0.7708), (-0.5923, 0.5975, -0.7711), (0.983, 0.9945, 1.178), (-0.01158, 1.406, 1.178), (1.395, 9.741e-08, 1.178), (0.983, -0.9945, 1.178), (-0.01158, -1.406, 1.178), (-1.006, -0.9945, 1.178), (-1.418, 9.741e-08, 1.178), (-1.006, 0.9945, 1.178), (0.1522, 0.1628, 2.193), (-0.01072, 0.2326, 2.191), (0.2186, 9.731e-08, 2.194), (0.1522, -0.1628, 2.193), (-0.01072, -0.2326, 2.191), (-0.1768, -0.1661, 2.189), (-0.2466, 9.297e-08, 2.188), (-0.1768, 0.1661, 2.189), (0.07553, 0.07846, 2.543), (-0.002928, 0.1099, 2.539), (0.1085, 8.833e-08, 2.544), (0.07553, -0.07846, 2.543), (-0.002928, -0.1099, 2.539), (-0.07991, -0.07698, 2.536), (-0.1114, 8.833e-08, 2.534), (-0.07991, 0.07698, 2.536), (0.172, 0.1736, 2.883), (-0.001575, 0.2455, 2.883), (0.2439, 8.721e-08, 2.883), (0.172, -0.1736, 2.883), (-0.001575, -0.2455, 2.883), (-0.1723, -0.1736, 2.967), (-0.2442, 7.352e-08, 2.967), (-0.1752, 0.1736, 2.883), (0.172, 0.1707, 3.023), (0.00132, 0.2414, 3.023), (0.2427, 7.352e-08, 3.023), (0.172, -0.1707, 3.023), (0.00132, -0.2414, 3.023), (-0.1694, -0.1707, 3.023), (-0.2401, 7.352e-08, 3.023), (-0.1694, 0.1707, 3.023), (-0.5284, -0.5168, 1.733), (-0.7425, 9.494e-08, 1.733), (0.5053, -0.5168, 1.733), (-0.01158, -0.7309, 1.733), (0.5053, 0.5168, 1.733), (0.7194, 9.927e-08, 1.733), (-0.5284, 0.5168, 1.733), (-0.01158, 0.7309, 1.733), (0.4423, 0.4438, 2.841), (-0.001575, 0.6277, 2.841), (0.6261, 9.163e-08, 2.841), (0.4423, -0.4438, 2.841), (-0.001575, -0.6277, 2.841), (-0.4454, -0.4438, 2.841), (-0.6293, 8.48e-08, 2.841), (-0.4454, 0.4438, 2.841), (0.4452, 0.4438, 3.023), (0.00132, 0.6277, 3.023), (0.629, 8.035e-08, 3.023), (0.4452, -0.4438, 3.023), (0.00132, -0.6277, 3.023), (-0.4425, -0.4438, 3.023), (-0.6264, 7.352e-08, 3.023), (-0.4425, 0.4438, 3.023), (0.3626, 0.3752, 2.374), (-0.01256, 0.5281, 2.378), (0.519, 8.451e-08, 2.372), (0.3626, -0.3752, 2.374), (-0.01256, -0.5281, 2.378), (-0.3841, -0.3716, 2.382), (-0.537, 8.451e-08, 2.384), (-0.3841, 0.3716, 2.382), (0.3285, 0.3199, 2.492), (0.008247, 0.4523, 2.496), (0.4612, -0.0003233, 2.49), (0.3285, -0.3206, 2.492), (-0.01157, -0.4512, 2.494), (-0.3314, -0.3184, 2.498), (-0.4637, 0.00144, 2.5), (-0.3314, 0.3212, 2.498), (-0.2348, -0.2332, 2.534), (-0.3314, 8.833e-08, 2.534), (0.2316, -0.2332, 2.534), (-0.001575, -0.3298, 2.534), (0.2316, 0.2332, 2.534), (0.3282, 8.833e-08, 2.534), (-0.2348, 0.2332, 2.534), (-0.001575, 0.3298, 2.534), (-0.3245, -0.323, 2.83), (0.3214, -0.323, 2.83), (0.3214, 0.323, 2.83), (-0.001575, 0.4567, 2.83), (-0.4583, 8.493e-08, 2.83), (-0.001575, -0.4567, 2.83), (0.4552, 8.493e-08, 2.83), (-0.3245, 0.323, 2.83), (-0.3036, -0.2921, 2.318), (0.2805, -0.2921, 2.318), (0.2805, 0.2921, 2.318), (-0.01158, 0.413, 2.318), (-0.4246, 8.441e-08, 2.318), (-0.01158, -0.413, 2.318), (0.4014, 8.441e-08, 2.318), (-0.3036, 0.2921, 2.318)], [], [(16, 1, 3, 17), (17, 3, 5, 18), (18, 5, 7, 19), (19, 7, 9, 20), (20, 9, 11, 21), (21, 11, 13, 22), (5, 3, 24, 26), (22, 13, 15, 23), (23, 15, 1, 16), (0, 2, 4, 6, 8, 10, 12, 14), (2, 0, 16, 17), (4, 2, 17, 18), (6, 4, 18, 19), (8, 6, 19, 20), (10, 8, 20, 21), (12, 10, 21, 22), (14, 12, 22, 23), (0, 14, 23, 16), (196, 192, 37, 38), (11, 9, 28, 29), (1, 15, 31, 25), (3, 1, 25, 24), (7, 5, 26, 27), (13, 11, 29, 30), (9, 7, 27, 28), (15, 13, 30, 31), (42, 43, 171, 170), (197, 193, 35, 36), (198, 194, 32, 34), (199, 196, 38, 39), (192, 197, 36, 37), (193, 198, 34, 35), (194, 195, 33, 32), (195, 199, 39, 33), (188, 184, 53, 54), (36, 35, 163, 164), (40, 42, 170, 168), (35, 34, 162, 163), (41, 40, 168, 169), (34, 32, 160, 162), (47, 41, 169, 175), (32, 33, 161, 160), (62, 63, 159, 158), (189, 185, 51, 52), (190, 186, 48, 50), (191, 188, 54, 55), (184, 189, 52, 53), (185, 190, 50, 51), (186, 187, 49, 48), (187, 191, 55, 49), (49, 55, 151, 145), (61, 62, 158, 157), (55, 54, 150, 151), (60, 61, 157, 156), (54, 53, 149, 150), (59, 60, 156, 155), (53, 52, 148, 149), (25, 31, 70, 71), (24, 25, 71, 68), (27, 26, 69, 66), (29, 28, 67, 64), (31, 30, 65, 70), (26, 24, 68, 69), (28, 27, 66, 67), (30, 29, 64, 65), (88, 89, 75, 73), (89, 90, 77, 75), (90, 91, 79, 77), (91, 92, 81, 79), (92, 93, 83, 81), (93, 94, 85, 83), (77, 98, 96, 75), (94, 95, 87, 85), (95, 88, 73, 87), (72, 86, 84, 82, 80, 78, 76, 74), (74, 89, 88, 72), (76, 90, 89, 74), (78, 91, 90, 76), (80, 92, 91, 78), (82, 93, 92, 80), (84, 94, 93, 82), (86, 95, 94, 84), (72, 88, 95, 86), (137, 110, 109, 136), (83, 101, 100, 81), (73, 97, 103, 87), (75, 96, 97, 73), (79, 99, 98, 77), (85, 102, 101, 83), (81, 100, 99, 79), (87, 103, 102, 85), (111, 119, 118, 110), (139, 108, 107, 138), (141, 106, 104, 140), (142, 111, 110, 137), (136, 109, 108, 139), (138, 107, 106, 141), (140, 104, 105, 143), (143, 105, 111, 142), (118, 126, 125, 117), (109, 117, 116, 108), (107, 115, 114, 106), (104, 112, 113, 105), (105, 113, 119, 111), (110, 118, 117, 109), (108, 116, 115, 107), (106, 114, 112, 104), (120, 128, 129, 121), (116, 124, 123, 115), (114, 122, 120, 112), (119, 127, 126, 118), (117, 125, 124, 116), (115, 123, 122, 114), (112, 120, 121, 113), (113, 121, 127, 119), (121, 129, 135, 127), (126, 134, 133, 125), (124, 132, 131, 123), (122, 130, 128, 120), (127, 135, 134, 126), (125, 133, 132, 124), (123, 131, 130, 122), (97, 143, 142, 103), (96, 140, 143, 97), (99, 138, 141, 98), (101, 136, 139, 100), (103, 142, 137, 102), (98, 141, 140, 96), (100, 139, 138, 99), (102, 137, 136, 101), (56, 57, 129, 128), (58, 56, 128, 130), (59, 58, 130, 131), (60, 59, 131, 132), (61, 60, 132, 133), (62, 61, 133, 134), (63, 62, 134, 135), (57, 63, 135, 129), (144, 145, 153, 152), (145, 151, 159, 153), (150, 149, 157, 158), (148, 147, 155, 156), (146, 144, 152, 154), (151, 150, 158, 159), (149, 148, 156, 157), (147, 146, 154, 155), (48, 49, 145, 144), (63, 57, 153, 159), (50, 48, 144, 146), (57, 56, 152, 153), (51, 50, 146, 147), (56, 58, 154, 152), (52, 51, 147, 148), (58, 59, 155, 154), (167, 166, 174, 175), (165, 164, 172, 173), (163, 162, 170, 171), (160, 161, 169, 168), (161, 167, 175, 169), (166, 165, 173, 174), (164, 163, 171, 172), (162, 160, 168, 170), (37, 36, 164, 165), (43, 44, 172, 171), (38, 37, 165, 166), (44, 45, 173, 172), (39, 38, 166, 167), (45, 46, 174, 173), (33, 39, 167, 161), (46, 47, 175, 174), (41, 47, 182, 183), (40, 41, 183, 180), (43, 42, 181, 178), (45, 44, 179, 176), (47, 46, 177, 182), (42, 40, 180, 181), (44, 43, 178, 179), (46, 45, 176, 177), (183, 182, 191, 187), (180, 183, 187, 186), (178, 181, 190, 185), (176, 179, 189, 184), (182, 177, 188, 191), (181, 180, 186, 190), (179, 178, 185, 189), (177, 176, 184, 188), (71, 70, 199, 195), (68, 71, 195, 194), (66, 69, 198, 193), (64, 67, 197, 192), (70, 65, 196, 199), (69, 68, 194, 198), (67, 66, 193, 197), (65, 64, 192, 196)])
me_cylinder_004.polygons.foreach_set('use_smooth', [True] * 194)
_uv = me_cylinder_004.uv_layers.new(name='UVMap')
_uv.uv.foreach_set('vector', [1.0, 0.5, 1.0, 1.0, 0.875, 1.0, 0.875, 0.5, 0.875, 0.5, 0.875, 1.0, 0.75, 1.0, 0.75, 0.5, 0.75, 0.5, 0.75, 1.0, 0.625, 1.0, 0.625, 0.5, 0.625, 0.5, 0.625, 1.0, 0.5, 1.0, 0.5, 0.5, 0.5, 0.5, 0.5, 1.0, 0.375, 1.0, 0.375, 0.5, 0.375, 0.5, 0.375, 1.0, 0.25, 1.0, 0.25, 0.5, 0.75, 1.0, 0.875, 1.0, 0.875, 1.0, 0.75, 1.0, 0.25, 0.5, 0.25, 1.0, 0.125, 1.0, 0.125, 0.5, 0.125, 0.5, 0.125, 1.0, 0.0, 1.0, 0.0, 0.5, 0.75, 0.4224, 0.8719, 0.3719, 0.9224, 0.25, 0.8719, 0.1281, 0.75, 0.07755, 0.6281, 0.1281, 0.5776, 0.25, 0.6281, 0.3719, 0.8719, 0.3719, 0.75, 0.4224, 0.75, 0.49, 0.9197, 0.4197, 0.9224, 0.25, 0.8719, 0.3719, 0.9197, 0.4197, 0.99, 0.25, 0.8719, 0.1281, 0.9224, 0.25, 0.99, 0.25, 0.9197, 0.08029, 0.75, 0.07755, 0.8719, 0.1281, 0.9197, 0.08029, 0.75, 0.01, 0.6281, 0.1281, 0.75, 0.07755, 0.75, 0.01, 0.5803, 0.08029, 0.5776, 0.25, 0.6281, 0.1281, 0.5803, 0.08029, 0.51, 0.25, 0.6281, 0.3719, 0.5776, 0.25, 0.51, 0.25, 0.5803, 0.4197, 0.75, 0.4224, 0.6281, 0.3719, 0.5803, 0.4197, 0.75, 0.49, 0.25, 1.0, 0.375, 1.0, 0.375, 1.0, 0.25, 1.0, 0.375, 1.0, 0.5, 1.0, 0.5, 1.0, 0.375, 1.0, 0.0, 1.0, 0.125, 1.0, 0.125, 1.0, 0.0, 1.0, 0.875, 1.0, 1.0, 1.0, 1.0, 1.0, 0.875, 1.0, 0.625, 1.0, 0.75, 1.0, 0.75, 1.0, 0.625, 1.0, 0.25, 1.0, 0.375, 1.0, 0.375, 1.0, 0.25, 1.0, 0.5, 1.0, 0.625, 1.0, 0.625, 1.0, 0.5, 1.0, 0.125, 1.0, 0.25, 1.0, 0.25, 1.0, 0.125, 1.0, 0.75, 1.0, 0.625, 1.0, 0.625, 1.0, 0.75, 1.0, 0.5, 1.0, 0.625, 1.0, 0.625, 1.0, 0.5, 1.0, 0.75, 1.0, 0.875, 1.0, 0.875, 1.0, 0.75, 1.0, 0.125, 1.0, 0.25, 1.0, 0.25, 1.0, 0.125, 1.0, 0.375, 1.0, 0.5, 1.0, 0.5, 1.0, 0.375, 1.0, 0.625, 1.0, 0.75, 1.0, 0.75, 1.0, 0.625, 1.0, 0.875, 1.0, 1.0, 1.0, 1.0, 1.0, 0.875, 1.0, 0.0, 1.0, 0.125, 1.0, 0.125, 1.0, 0.0, 1.0, 0.25, 1.0, 0.375, 1.0, 0.375, 1.0, 0.25, 1.0, 0.5, 1.0, 0.625, 1.0, 0.625, 1.0, 0.5, 1.0, 0.875, 1.0, 0.75, 1.0, 0.75, 1.0, 0.875, 1.0, 0.625, 1.0, 0.75, 1.0, 0.75, 1.0, 0.625, 1.0, 1.0, 1.0, 0.875, 1.0, 0.875, 1.0, 1.0, 1.0, 0.75, 1.0, 0.875, 1.0, 0.875, 1.0, 0.75, 1.0, 0.125, 1.0, 0.0, 1.0, 0.0, 1.0, 0.125, 1.0, 0.875, 1.0, 1.0, 1.0, 1.0, 1.0, 0.875, 1.0, 0.25, 1.0, 0.125, 1.0, 0.125, 1.0, 0.25, 1.0, 0.5, 1.0, 0.625, 1.0, 0.625, 1.0, 0.5, 1.0, 0.75, 1.0, 0.875, 1.0, 0.875, 1.0, 0.75, 1.0, 0.125, 1.0, 0.25, 1.0, 0.25, 1.0, 0.125, 1.0, 0.375, 1.0, 0.5, 1.0, 0.5, 1.0, 0.375, 1.0, 0.625, 1.0, 0.75, 1.0, 0.75, 1.0, 0.625, 1.0, 0.875, 1.0, 1.0, 1.0, 1.0, 1.0, 0.875, 1.0, 0.0, 1.0, 0.125, 1.0, 0.125, 1.0, 0.0, 1.0, 0.0, 1.0, 0.125, 1.0, 0.125, 1.0, 0.0, 1.0, 0.375, 1.0, 0.25, 1.0, 0.25, 1.0, 0.375, 1.0, 0.125, 1.0, 0.25, 1.0, 0.25, 1.0, 0.125, 1.0, 0.5, 1.0, 0.375, 1.0, 0.375, 1.0, 0.5, 1.0, 0.25, 1.0, 0.375, 1.0, 0.375, 1.0, 0.25, 1.0, 0.625, 1.0, 0.5, 1.0, 0.5, 1.0, 0.625, 1.0, 0.375, 1.0, 0.5, 1.0, 0.5, 1.0, 0.375, 1.0, 0.0, 1.0, 0.125, 1.0, 0.125, 1.0, 0.0, 1.0, 0.875, 1.0, 1.0, 1.0, 1.0, 1.0, 0.875, 1.0, 0.625, 1.0, 0.75, 1.0, 0.75, 1.0, 0.625, 1.0, 0.375, 1.0, 0.5, 1.0, 0.5, 1.0, 0.375, 1.0, 0.125, 1.0, 0.25, 1.0, 0.25, 1.0, 0.125, 1.0, 0.75, 1.0, 0.875, 1.0, 0.875, 1.0, 0.75, 1.0, 0.5, 1.0, 0.625, 1.0, 0.625, 1.0, 0.5, 1.0, 0.25, 1.0, 0.375, 1.0, 0.375, 1.0, 0.25, 1.0, 1.0, 0.5, 0.875, 0.5, 0.875, 1.0, 1.0, 1.0, 0.875, 0.5, 0.75, 0.5, 0.75, 1.0, 0.875, 1.0, 0.75, 0.5, 0.625, 0.5, 0.625, 1.0, 0.75, 1.0, 0.625, 0.5, 0.5, 0.5, 0.5, 1.0, 0.625, 1.0, 0.5, 0.5, 0.375, 0.5, 0.375, 1.0, 0.5, 1.0, 0.375, 0.5, 0.25, 0.5, 0.25, 1.0, 0.375, 1.0, 0.75, 1.0, 0.75, 1.0, 0.875, 1.0, 0.875, 1.0, 0.25, 0.5, 0.125, 0.5, 0.125, 1.0, 0.25, 1.0, 0.125, 0.5, 0.0, 0.5, 0.0, 1.0, 0.125, 1.0, 0.75, 0.4224, 0.6281, 0.3719, 0.5776, 0.25, 0.6281, 0.1281, 0.75, 0.07755, 0.8719, 0.1281, 0.9224, 0.25, 0.8719, 0.3719, 0.8719, 0.3719, 0.9197, 0.4197, 0.75, 0.49, 0.75, 0.4224, 0.9224, 0.25, 0.99, 0.25, 0.9197, 0.4197, 0.8719, 0.3719, 0.8719, 0.1281, 0.9197, 0.08029, 0.99, 0.25, 0.9224, 0.25, 0.75, 0.07755, 0.75, 0.01, 0.9197, 0.08029, 0.8719, 0.1281, 0.6281, 0.1281, 0.5803, 0.08029, 0.75, 0.01, 0.75, 0.07755, 0.5776, 0.25, 0.51, 0.25, 0.5803, 0.08029, 0.6281, 0.1281, 0.6281, 0.3719, 0.5803, 0.4197, 0.51, 0.25, 0.5776, 0.25, 0.75, 0.4224, 0.75, 0.49, 0.5803, 0.4197, 0.6281, 0.3719, 0.25, 1.0, 0.25, 1.0, 0.375, 1.0, 0.375, 1.0, 0.375, 1.0, 0.375, 1.0, 0.5, 1.0, 0.5, 1.0, 0.0, 1.0, 0.0, 1.0, 0.125, 1.0, 0.125, 1.0, 0.875, 1.0, 0.875, 1.0, 1.0, 1.0, 1.0, 1.0, 0.625, 1.0, 0.625, 1.0, 0.75, 1.0, 0.75, 1.0, 0.25, 1.0, 0.25, 1.0, 0.375, 1.0, 0.375, 1.0, 0.5, 1.0, 0.5, 1.0, 0.625, 1.0, 0.625, 1.0, 0.125, 1.0, 0.125, 1.0, 0.25, 1.0, 0.25, 1.0, 0.125, 1.0, 0.125, 1.0, 0.25, 1.0, 0.25, 1.0, 0.5, 1.0, 0.5, 1.0, 0.625, 1.0, 0.625, 1.0, 0.75, 1.0, 0.75, 1.0, 0.875, 1.0, 0.875, 1.0, 0.125, 1.0, 0.125, 1.0, 0.25, 1.0, 0.25, 1.0, 0.375, 1.0, 0.375, 1.0, 0.5, 1.0, 0.5, 1.0, 0.625, 1.0, 0.625, 1.0, 0.75, 1.0, 0.75, 1.0, 0.875, 1.0, 0.875, 1.0, 1.0, 1.0, 1.0, 1.0, 0.0, 1.0, 0.0, 1.0, 0.125, 1.0, 0.125, 1.0, 0.25, 1.0, 0.25, 1.0, 0.375, 1.0, 0.375, 1.0, 0.375, 1.0, 0.375, 1.0, 0.5, 1.0, 0.5, 1.0, 0.625, 1.0, 0.625, 1.0, 0.75, 1.0, 0.75, 1.0, 0.875, 1.0, 0.875, 1.0, 1.0, 1.0, 1.0, 1.0, 0.0, 1.0, 0.0, 1.0, 0.125, 1.0, 0.125, 1.0, 0.25, 1.0, 0.25, 1.0, 0.375, 1.0, 0.375, 1.0, 0.5, 1.0, 0.5, 1.0, 0.625, 1.0, 0.625, 1.0, 0.75, 1.0, 0.75, 1.0, 0.875, 1.0, 0.875, 1.0, 0.875, 1.0, 0.875, 1.0, 1.0, 1.0, 1.0, 1.0, 0.5, 1.0, 0.5, 1.0, 0.625, 1.0, 0.625, 1.0, 0.75, 1.0, 0.75, 1.0, 0.875, 1.0, 0.875, 1.0, 0.125, 1.0, 0.125, 1.0, 0.25, 1.0, 0.25, 1.0, 0.375, 1.0, 0.375, 1.0, 0.5, 1.0, 0.5, 1.0, 0.625, 1.0, 0.625, 1.0, 0.75, 1.0, 0.75, 1.0, 0.875, 1.0, 0.875, 1.0, 1.0, 1.0, 1.0, 1.0, 0.0, 1.0, 0.0, 1.0, 0.125, 1.0, 0.125, 1.0, 0.0, 1.0, 0.0, 1.0, 0.125, 1.0, 0.125, 1.0, 0.25, 1.0, 0.25, 1.0, 0.375, 1.0, 0.375, 1.0, 0.5, 1.0, 0.5, 1.0, 0.625, 1.0, 0.625, 1.0, 0.75, 1.0, 0.75, 1.0, 0.875, 1.0, 0.875, 1.0, 0.125, 1.0, 0.125, 1.0, 0.25, 1.0, 0.25, 1.0, 0.375, 1.0, 0.375, 1.0, 0.5, 1.0, 0.5, 1.0, 0.625, 1.0, 0.625, 1.0, 0.75, 1.0, 0.75, 1.0, 0.0, 1.0, 0.0, 1.0, 0.125, 1.0, 0.125, 1.0, 0.875, 1.0, 0.875, 1.0, 1.0, 1.0, 1.0, 1.0, 0.625, 1.0, 0.625, 1.0, 0.75, 1.0, 0.75, 1.0, 0.375, 1.0, 0.375, 1.0, 0.5, 1.0, 0.5, 1.0, 0.125, 1.0, 0.125, 1.0, 0.25, 1.0, 0.25, 1.0, 0.75, 1.0, 0.75, 1.0, 0.875, 1.0, 0.875, 1.0, 0.5, 1.0, 0.5, 1.0, 0.625, 1.0, 0.625, 1.0, 0.25, 1.0, 0.25, 1.0, 0.375, 1.0, 0.375, 1.0, 0.875, 1.0, 1.0, 1.0, 1.0, 1.0, 0.875, 1.0, 0.75, 1.0, 0.875, 1.0, 0.875, 1.0, 0.75, 1.0, 0.625, 1.0, 0.75, 1.0, 0.75, 1.0, 0.625, 1.0, 0.5, 1.0, 0.625, 1.0, 0.625, 1.0, 0.5, 1.0, 0.375, 1.0, 0.5, 1.0, 0.5, 1.0, 0.375, 1.0, 0.25, 1.0, 0.375, 1.0, 0.375, 1.0, 0.25, 1.0, 0.125, 1.0, 0.25, 1.0, 0.25, 1.0, 0.125, 1.0, 0.0, 1.0, 0.125, 1.0, 0.125, 1.0, 0.0, 1.0, 0.875, 1.0, 1.0, 1.0, 1.0, 1.0, 0.875, 1.0, 0.0, 1.0, 0.125, 1.0, 0.125, 1.0, 0.0, 1.0, 0.25, 1.0, 0.375, 1.0, 0.375, 1.0, 0.25, 1.0, 0.5, 1.0, 0.625, 1.0, 0.625, 1.0, 0.5, 1.0, 0.75, 1.0, 0.875, 1.0, 0.875, 1.0, 0.75, 1.0, 0.125, 1.0, 0.25, 1.0, 0.25, 1.0, 0.125, 1.0, 0.375, 1.0, 0.5, 1.0, 0.5, 1.0, 0.375, 1.0, 0.625, 1.0, 0.75, 1.0, 0.75, 1.0, 0.625, 1.0, 0.875, 1.0, 1.0, 1.0, 1.0, 1.0, 0.875, 1.0, 0.125, 1.0, 0.0, 1.0, 0.0, 1.0, 0.125, 1.0, 0.75, 1.0, 0.875, 1.0, 0.875, 1.0, 0.75, 1.0, 1.0, 1.0, 0.875, 1.0, 0.875, 1.0, 1.0, 1.0, 0.625, 1.0, 0.75, 1.0, 0.75, 1.0, 0.625, 1.0, 0.875, 1.0, 0.75, 1.0, 0.75, 1.0, 0.875, 1.0, 0.5, 1.0, 0.625, 1.0, 0.625, 1.0, 0.5, 1.0, 0.75, 1.0, 0.625, 1.0, 0.625, 1.0, 0.75, 1.0, 0.125, 1.0, 0.25, 1.0, 0.25, 1.0, 0.125, 1.0, 0.375, 1.0, 0.5, 1.0, 0.5, 1.0, 0.375, 1.0, 0.625, 1.0, 0.75, 1.0, 0.75, 1.0, 0.625, 1.0, 0.875, 1.0, 1.0, 1.0, 1.0, 1.0, 0.875, 1.0, 0.0, 1.0, 0.125, 1.0, 0.125, 1.0, 0.0, 1.0, 0.25, 1.0, 0.375, 1.0, 0.375, 1.0, 0.25, 1.0, 0.5, 1.0, 0.625, 1.0, 0.625, 1.0, 0.5, 1.0, 0.75, 1.0, 0.875, 1.0, 0.875, 1.0, 0.75, 1.0, 0.375, 1.0, 0.5, 1.0, 0.5, 1.0, 0.375, 1.0, 0.625, 1.0, 0.5, 1.0, 0.5, 1.0, 0.625, 1.0, 0.25, 1.0, 0.375, 1.0, 0.375, 1.0, 0.25, 1.0, 0.5, 1.0, 0.375, 1.0, 0.375, 1.0, 0.5, 1.0, 0.125, 1.0, 0.25, 1.0, 0.25, 1.0, 0.125, 1.0, 0.375, 1.0, 0.25, 1.0, 0.25, 1.0, 0.375, 1.0, 0.0, 1.0, 0.125, 1.0, 0.125, 1.0, 0.0, 1.0, 0.25, 1.0, 0.125, 1.0, 0.125, 1.0, 0.25, 1.0, 0.0, 1.0, 0.125, 1.0, 0.125, 1.0, 0.0, 1.0, 0.875, 1.0, 1.0, 1.0, 1.0, 1.0, 0.875, 1.0, 0.625, 1.0, 0.75, 1.0, 0.75, 1.0, 0.625, 1.0, 0.375, 1.0, 0.5, 1.0, 0.5, 1.0, 0.375, 1.0, 0.125, 1.0, 0.25, 1.0, 0.25, 1.0, 0.125, 1.0, 0.75, 1.0, 0.875, 1.0, 0.875, 1.0, 0.75, 1.0, 0.5, 1.0, 0.625, 1.0, 0.625, 1.0, 0.5, 1.0, 0.25, 1.0, 0.375, 1.0, 0.375, 1.0, 0.25, 1.0, 0.0, 1.0, 0.125, 1.0, 0.125, 1.0, 0.0, 1.0, 0.875, 1.0, 1.0, 1.0, 1.0, 1.0, 0.875, 1.0, 0.625, 1.0, 0.75, 1.0, 0.75, 1.0, 0.625, 1.0, 0.375, 1.0, 0.5, 1.0, 0.5, 1.0, 0.375, 1.0, 0.125, 1.0, 0.25, 1.0, 0.25, 1.0, 0.125, 1.0, 0.75, 1.0, 0.875, 1.0, 0.875, 1.0, 0.75, 1.0, 0.5, 1.0, 0.625, 1.0, 0.625, 1.0, 0.5, 1.0, 0.25, 1.0, 0.375, 1.0, 0.375, 1.0, 0.25, 1.0, 0.0, 1.0, 0.125, 1.0, 0.125, 1.0, 0.0, 1.0, 0.875, 1.0, 1.0, 1.0, 1.0, 1.0, 0.875, 1.0, 0.625, 1.0, 0.75, 1.0, 0.75, 1.0, 0.625, 1.0, 0.375, 1.0, 0.5, 1.0, 0.5, 1.0, 0.375, 1.0, 0.125, 1.0, 0.25, 1.0, 0.25, 1.0, 0.125, 1.0, 0.75, 1.0, 0.875, 1.0, 0.875, 1.0, 0.75, 1.0, 0.5, 1.0, 0.625, 1.0, 0.625, 1.0, 0.5, 1.0, 0.25, 1.0, 0.375, 1.0, 0.375, 1.0, 0.25, 1.0])
me_cylinder_004.update()
me_cylinder_005 = bpy.data.meshes.new('Cylinder.005')
me_cylinder_005.from_pydata([(0.1249, 0.1236, 3.166), (0.00132, 0.1748, 3.166), (0.1762, 7.567e-08, 3.166), (0.1249, -0.1236, 3.166), (0.00132, -0.1748, 3.166), (-0.1223, -0.1236, 3.166), (-0.1735, 7.567e-08, 3.166), (-0.1223, 0.1236, 3.166), (0.1197, 0.1183, 2.673), (0.00132, 0.1674, 2.673), (0.1687, 5.944e-08, 2.673), (0.1197, -0.1183, 2.673), (0.00132, -0.1674, 2.673), (-0.117, -0.1183, 2.673), (-0.166, 5.944e-08, 2.673), (-0.117, 0.1183, 2.673), (-0.2175, 6.923e-08, 3.016), (-0.1534, 0.1548, 3.016), (0.00132, -0.2189, 3.016), (-0.1534, -0.1548, 3.016), (0.2202, 6.923e-08, 3.016), (0.1561, -0.1548, 3.016), (0.00132, 0.2189, 3.016), (0.1561, 0.1548, 3.016), (-0.1799, 6.207e-08, 2.765), (0.00132, -0.1812, 2.765), (0.1825, 6.207e-08, 2.765), (0.00132, 0.1812, 2.765), (-0.1268, 0.1281, 2.765), (-0.1268, -0.1281, 2.765), (0.1295, -0.1281, 2.765), (0.1295, 0.1281, 2.765), (0.172, 0.1707, 3.166), (0.00132, 0.2414, 3.166), (0.2427, 7.352e-08, 3.166), (0.172, -0.1707, 3.166), (0.00132, -0.2414, 3.166), (-0.1694, -0.1707, 3.166), (-0.2401, 7.352e-08, 3.166), (-0.1694, 0.1707, 3.166)], [], [(0, 2, 3, 4, 5, 6, 7, 1), (8, 9, 15, 14, 13, 12, 11, 10), (28, 24, 14, 15), (29, 25, 12, 13), (30, 26, 10, 11), (31, 27, 9, 8), (27, 28, 15, 9), (24, 29, 13, 14), (25, 30, 11, 12), (26, 31, 8, 10), (34, 32, 23, 20), (36, 35, 21, 18), (38, 37, 19, 16), (33, 39, 17, 22), (32, 33, 22, 23), (35, 34, 20, 21), (37, 36, 18, 19), (39, 38, 16, 17), (20, 23, 31, 26), (18, 21, 30, 25), (16, 19, 29, 24), (22, 17, 28, 27), (23, 22, 27, 31), (21, 20, 26, 30), (19, 18, 25, 29), (17, 16, 24, 28), (0, 1, 33, 32), (2, 0, 32, 34), (3, 2, 34, 35), (4, 3, 35, 36), (5, 4, 36, 37), (6, 5, 37, 38), (7, 6, 38, 39), (1, 7, 39, 33)])
me_cylinder_005.polygons.foreach_set('use_smooth', [True] * 34)
_uv = me_cylinder_005.uv_layers.new(name='UVMap')
_uv.uv.foreach_set('vector', [0.0, 0.0, 0.0, 0.0, 0.0, 0.0, 0.0, 0.0, 0.0, 0.0, 0.0, 0.0, 0.0, 0.0, 0.0, 0.0, 0.0, 0.0, 0.0, 0.0, 0.0, 0.0, 0.0, 0.0, 0.0, 0.0, 0.0, 0.0, 0.0, 0.0, 0.0, 0.0, 0.0, 0.0, 0.0, 0.0, 0.0, 0.0, 0.0, 0.0, 0.0, 0.0, 0.0, 0.0, 0.0, 0.0, 0.0, 0.0, 0.0, 0.0, 0.0, 0.0, 0.0, 0.0, 0.0, 0.0, 0.0, 0.0, 0.0, 0.0, 0.0, 0.0, 0.0, 0.0, 0.0, 0.0, 0.0, 0.0, 0.0, 0.0, 0.0, 0.0, 0.0, 0.0, 0.0, 0.0, 0.0, 0.0, 0.0, 0.0, 0.0, 0.0, 0.0, 0.0, 0.0, 0.0, 0.0, 0.0, 0.0, 0.0, 0.0, 0.0, 0.0, 0.0, 0.0, 0.0, 0.0, 0.0, 0.0, 0.0, 0.0, 0.0, 0.0, 0.0, 0.0, 0.0, 0.0, 0.0, 0.0, 0.0, 0.0, 0.0, 0.0, 0.0, 0.0, 0.0, 0.0, 0.0, 0.0, 0.0, 0.0, 0.0, 0.0, 0.0, 0.0, 0.0, 0.0, 0.0, 0.0, 0.0, 0.0, 0.0, 0.0, 0.0, 0.0, 0.0, 0.0, 0.0, 0.0, 0.0, 0.0, 0.0, 0.0, 0.0, 0.0, 0.0, 0.0, 0.0, 0.0, 0.0, 0.0, 0.0, 0.0, 0.0, 0.0, 0.0, 0.0, 0.0, 0.0, 0.0, 0.0, 0.0, 0.0, 0.0, 0.0, 0.0, 0.0, 0.0, 0.0, 0.0, 0.0, 0.0, 0.0, 0.0, 0.0, 0.0, 0.0, 0.0, 0.0, 0.0, 0.0, 0.0, 0.0, 0.0, 0.0, 0.0, 0.0, 0.0, 0.0, 0.0, 0.0, 0.0, 0.0, 0.0, 0.0, 0.0, 0.0, 0.0, 0.0, 0.0, 0.0, 0.0, 0.0, 0.0, 0.0, 0.0, 0.0, 0.0, 0.0, 0.0, 0.0, 0.0, 0.0, 0.0, 0.0, 0.0, 0.0, 0.0, 0.0, 0.0, 0.0, 0.0, 0.0, 0.0, 0.0, 0.0, 0.0, 0.0, 0.0, 0.0, 0.0, 0.0, 0.0, 0.0, 0.0, 0.0, 0.0, 0.0, 0.0, 0.0, 0.0, 0.0, 0.0, 0.0, 0.0, 0.0, 0.0, 0.0, 0.0, 0.0, 0.0, 0.0, 0.0, 0.0, 0.0, 0.0, 0.0, 0.0, 0.0, 0.0, 0.0, 0.0, 0.0, 0.0, 0.0, 0.0, 0.0, 0.0, 0.0, 0.0, 0.0, 0.0, 0.0, 0.0, 0.0, 0.0, 0.0, 0.0, 0.0, 0.0, 0.0, 0.0, 0.0, 0.0, 0.0, 0.0, 0.0, 0.0])
me_cylinder_005.update()
me_plane = bpy.data.meshes.new('Plane')
me_plane.from_pydata([(-25.19, -25.19, 0.0), (25.19, -25.19, 0.0), (-25.19, 25.19, 0.0), (25.19, 25.19, 0.0), (-25.19, 25.19, 27.89), (25.19, 25.19, 27.89)], [], [(0, 1, 3, 2), (2, 3, 5, 4)])
me_plane.polygons.foreach_set('use_smooth', [True] * 2)
_uv = me_plane.uv_layers.new(name='UVMap')
_uv.uv.foreach_set('vector', [0.0, 0.0, 1.0, 0.0, 1.0, 1.0, 0.0, 1.0, 0.0, 1.0, 1.0, 1.0, 1.0, 1.0, 0.0, 1.0])
me_plane.update()
me_cube_003 = bpy.data.meshes.new('Cube.003')
me_cube_003.from_pydata([(-0.9788, -0.4307, -0.2272), (-1.025, -0.4075, 0.9027), (-0.8161, 0.4905, -0.2277), (-0.8, 0.4218, 0.9087), (0.07222, -0.4563, -0.2366), (-0.1513, -0.3893, 0.5986), (0.2224, 0.4714, -0.2341), (0.2072, 0.4804, 0.8913), (-0.918, 0.3011, -0.3078), (-1.0, 0.02649, -0.348), (-1.014, -0.2456, -0.3074), (-1.086, -0.4868, 0.002216), (-1.148, -0.5107, 0.3397), (-1.111, -0.4737, 0.6778), (-1.06, -0.2213, 0.9917), (-1.047, 0.05141, 1.031), (-0.9379, 0.2857, 0.9898), (-0.8369, 0.4437, 0.6833), (-0.9054, 0.5485, 0.3399), (-0.8936, 0.5661, 0.0002658), (0.02471, 0.5416, -0.3136), (-0.2757, 0.5801, -0.3525), (-0.5903, 0.5524, -0.31), (-0.6052, 0.5385, 0.9844), (-0.3035, 0.5958, 1.021), (0.004347, 0.5535, 0.9765), (0.2915, 0.5475, 0.6599), (0.3362, 0.5797, 0.3248), (0.2999, 0.5424, -0.007283), (0.1851, -0.2725, -0.3075), (0.2703, -0.0004916, -0.2906), (0.273, 0.2781, -0.2879), (0.2559, 0.2888, 0.9745), (0.2077, 0.02392, 0.9533), (0.02514, -0.2226, 0.7728), (-0.02304, -0.4753, 0.463), (0.1204, -0.5412, 0.2839), (0.1252, -0.5194, -0.01037), (-0.7721, -0.5055, -0.3102), (-0.4639, -0.5481, -0.3539), (-0.1489, -0.5206, -0.3159), (-0.4267, -0.4367, 0.6185), (-0.6785, -0.4793, 0.7716), (-0.8721, -0.4667, 0.9094), (-1.202, -0.249, -0.01694), (-1.277, -0.2548, 0.3441), (-1.226, -0.2365, 0.7038), (-1.203, 0.04186, -0.03576), (-1.281, 0.05215, 0.3441), (-1.227, 0.05441, 0.7214), (-1.096, 0.332, -0.0189), (-1.153, 0.3359, 0.3411), (-1.08, 0.2766, 0.704), (-0.6033, 0.7057, -0.02271), (-0.6152, 0.7431, 0.3343), (-0.585, 0.6525, 0.6958), (-0.267, 0.7486, -0.04316), (-0.2707, 0.8087, 0.3312), (-0.282, 0.7571, 0.7065), (0.05421, 0.6932, -0.02668), (0.07022, 0.7471, 0.328), (0.04322, 0.6997, 0.6845), (0.4263, 0.2976, 0.07567), (0.4761, 0.3187, 0.3276), (0.4181, 0.3048, 0.682), (0.4354, -0.0009308, 0.2164), (0.486, 0.007554, 0.3739), (0.4209, 0.01161, 0.6939), (0.3313, -0.2888, 0.06321), (0.3726, -0.2982, 0.3254), (0.2598, -0.2641, 0.5932), (-0.1734, -0.6551, -0.02938), (-0.2225, -0.6845, 0.2647), (-0.369, -0.5968, 0.4282), (-0.5179, -0.6939, -0.04445), (-0.5662, -0.7311, 0.3083), (-0.6578, -0.6491, 0.5446), (-0.8439, -0.6359, -0.02231), (-0.8926, -0.6729, 0.3357), (-0.8925, -0.6156, 0.6664), (-0.6382, 0.3091, -0.4823), (-0.3051, 0.3177, -0.5423), (0.0172, 0.2976, -0.4864), (-0.7001, 0.01464, -0.5402), (-0.351, 0.006627, -0.6054), (-0.007907, 0.001697, -0.545), (-0.7365, -0.2756, -0.4825), (-0.4058, -0.3, -0.5432), (-0.07669, -0.2894, -0.4877), (-0.01231, 0.3137, 1.152), (-0.342, 0.3382, 1.221), (-0.6827, 0.3328, 1.163), (-0.1083, 0.03785, 1.116), (-0.4426, 0.04339, 1.219), (-0.7592, 0.04473, 1.217), (-0.2932, -0.2213, 0.8903), (-0.5852, -0.2391, 1.028), (-0.8281, -0.237, 1.11)], [], [(44, 45, 48, 47), (45, 46, 49, 48), (47, 48, 51, 50), (48, 49, 52, 51), (0, 11, 44, 10), (11, 12, 45, 44), (12, 13, 46, 45), (13, 1, 14, 46), (46, 14, 15, 49), (49, 15, 16, 52), (52, 16, 3, 17), (51, 52, 17, 18), (50, 51, 18, 19), (8, 50, 19, 2), (9, 47, 50, 8), (10, 44, 47, 9), (53, 54, 57, 56), (54, 55, 58, 57), (56, 57, 60, 59), (57, 58, 61, 60), (2, 19, 53, 22), (19, 18, 54, 53), (18, 17, 55, 54), (17, 3, 23, 55), (55, 23, 24, 58), (58, 24, 25, 61), (61, 25, 7, 26), (60, 61, 26, 27), (59, 60, 27, 28), (20, 59, 28, 6), (21, 56, 59, 20), (22, 53, 56, 21), (62, 63, 66, 65), (63, 64, 67, 66), (65, 66, 69, 68), (66, 67, 70, 69), (6, 28, 62, 31), (28, 27, 63, 62), (27, 26, 64, 63), (26, 7, 32, 64), (64, 32, 33, 67), (67, 33, 34, 70), (70, 34, 5, 35), (69, 70, 35, 36), (68, 69, 36, 37), (29, 68, 37, 4), (30, 65, 68, 29), (31, 62, 65, 30), (71, 72, 75, 74), (72, 73, 76, 75), (74, 75, 78, 77), (75, 76, 79, 78), (4, 37, 71, 40), (37, 36, 72, 71), (36, 35, 73, 72), (35, 5, 41, 73), (73, 41, 42, 76), (76, 42, 43, 79), (79, 43, 1, 13), (78, 79, 13, 12), (77, 78, 12, 11), (38, 77, 11, 0), (39, 74, 77, 38), (40, 71, 74, 39), (80, 81, 84, 83), (81, 82, 85, 84), (83, 84, 87, 86), (84, 85, 88, 87), (2, 22, 80, 8), (22, 21, 81, 80), (21, 20, 82, 81), (20, 6, 31, 82), (82, 31, 30, 85), (85, 30, 29, 88), (88, 29, 4, 40), (87, 88, 40, 39), (86, 87, 39, 38), (10, 86, 38, 0), (9, 83, 86, 10), (8, 80, 83, 9), (89, 90, 93, 92), (90, 91, 94, 93), (92, 93, 96, 95), (93, 94, 97, 96), (7, 25, 89, 32), (25, 24, 90, 89), (24, 23, 91, 90), (23, 3, 16, 91), (91, 16, 15, 94), (94, 15, 14, 97), (97, 14, 1, 43), (96, 97, 43, 42), (95, 96, 42, 41), (34, 95, 41, 5), (33, 92, 95, 34), (32, 89, 92, 33)])
me_cube_003.polygons.foreach_set('use_smooth', [True] * 96)
_uv = me_cube_003.uv_layers.new(name='UVMap')
_uv.uv.foreach_set('vector', [0.4375, 0.0625, 0.5, 0.0625, 0.5, 0.125, 0.4375, 0.125, 0.5, 0.0625, 0.5625, 0.0625, 0.5625, 0.125, 0.5, 0.125, 0.4375, 0.125, 0.5, 0.125, 0.5, 0.1875, 0.4375, 0.1875, 0.5, 0.125, 0.5625, 0.125, 0.5625, 0.1875, 0.5, 0.1875, 0.375, 0.0, 0.4375, 0.0, 0.4375, 0.0625, 0.375, 0.0625, 0.4375, 0.0, 0.5, 0.0, 0.5, 0.0625, 0.4375, 0.0625, 0.5, 0.0, 0.5625, 0.0, 0.5625, 0.0625, 0.5, 0.0625, 0.5625, 0.0, 0.625, 0.0, 0.625, 0.0625, 0.5625, 0.0625, 0.5625, 0.0625, 0.625, 0.0625, 0.625, 0.125, 0.5625, 0.125, 0.5625, 0.125, 0.625, 0.125, 0.625, 0.1875, 0.5625, 0.1875, 0.5625, 0.1875, 0.625, 0.1875, 0.625, 0.25, 0.5625, 0.25, 0.5, 0.1875, 0.5625, 0.1875, 0.5625, 0.25, 0.5, 0.25, 0.4375, 0.1875, 0.5, 0.1875, 0.5, 0.25, 0.4375, 0.25, 0.375, 0.1875, 0.4375, 0.1875, 0.4375, 0.25, 0.375, 0.25, 0.375, 0.125, 0.4375, 0.125, 0.4375, 0.1875, 0.375, 0.1875, 0.375, 0.0625, 0.4375, 0.0625, 0.4375, 0.125, 0.375, 0.125, 0.4375, 0.3125, 0.5, 0.3125, 0.5, 0.375, 0.4375, 0.375, 0.5, 0.3125, 0.5625, 0.3125, 0.5625, 0.375, 0.5, 0.375, 0.4375, 0.375, 0.5, 0.375, 0.5, 0.4375, 0.4375, 0.4375, 0.5, 0.375, 0.5625, 0.375, 0.5625, 0.4375, 0.5, 0.4375, 0.375, 0.25, 0.4375, 0.25, 0.4375, 0.3125, 0.375, 0.3125, 0.4375, 0.25, 0.5, 0.25, 0.5, 0.3125, 0.4375, 0.3125, 0.5, 0.25, 0.5625, 0.25, 0.5625, 0.3125, 0.5, 0.3125, 0.5625, 0.25, 0.625, 0.25, 0.625, 0.3125, 0.5625, 0.3125, 0.5625, 0.3125, 0.625, 0.3125, 0.625, 0.375, 0.5625, 0.375, 0.5625, 0.375, 0.625, 0.375, 0.625, 0.4375, 0.5625, 0.4375, 0.5625, 0.4375, 0.625, 0.4375, 0.625, 0.5, 0.5625, 0.5, 0.5, 0.4375, 0.5625, 0.4375, 0.5625, 0.5, 0.5, 0.5, 0.4375, 0.4375, 0.5, 0.4375, 0.5, 0.5, 0.4375, 0.5, 0.375, 0.4375, 0.4375, 0.4375, 0.4375, 0.5, 0.375, 0.5, 0.375, 0.375, 0.4375, 0.375, 0.4375, 0.4375, 0.375, 0.4375, 0.375, 0.3125, 0.4375, 0.3125, 0.4375, 0.375, 0.375, 0.375, 0.4375, 0.5625, 0.5, 0.5625, 0.5, 0.625, 0.4375, 0.625, 0.5, 0.5625, 0.5625, 0.5625, 0.5625, 0.625, 0.5, 0.625, 0.4375, 0.625, 0.5, 0.625, 0.5, 0.6875, 0.4375, 0.6875, 0.5, 0.625, 0.5625, 0.625, 0.5625, 0.6875, 0.5, 0.6875, 0.375, 0.5, 0.4375, 0.5, 0.4375, 0.5625, 0.375, 0.5625, 0.4375, 0.5, 0.5, 0.5, 0.5, 0.5625, 0.4375, 0.5625, 0.5, 0.5, 0.5625, 0.5, 0.5625, 0.5625, 0.5, 0.5625, 0.5625, 0.5, 0.625, 0.5, 0.625, 0.5625, 0.5625, 0.5625, 0.5625, 0.5625, 0.625, 0.5625, 0.625, 0.625, 0.5625, 0.625, 0.5625, 0.625, 0.625, 0.625, 0.625, 0.6875, 0.5625, 0.6875, 0.5625, 0.6875, 0.625, 0.6875, 0.625, 0.75, 0.5625, 0.75, 0.5, 0.6875, 0.5625, 0.6875, 0.5625, 0.75, 0.5, 0.75, 0.4375, 0.6875, 0.5, 0.6875, 0.5, 0.75, 0.4375, 0.75, 0.375, 0.6875, 0.4375, 0.6875, 0.4375, 0.75, 0.375, 0.75, 0.375, 0.625, 0.4375, 0.625, 0.4375, 0.6875, 0.375, 0.6875, 0.375, 0.5625, 0.4375, 0.5625, 0.4375, 0.625, 0.375, 0.625, 0.4375, 0.8125, 0.5, 0.8125, 0.5, 0.875, 0.4375, 0.875, 0.5, 0.8125, 0.5625, 0.8125, 0.5625, 0.875, 0.5, 0.875, 0.4375, 0.875, 0.5, 0.875, 0.5, 0.9375, 0.4375, 0.9375, 0.5, 0.875, 0.5625, 0.875, 0.5625, 0.9375, 0.5, 0.9375, 0.375, 0.75, 0.4375, 0.75, 0.4375, 0.8125, 0.375, 0.8125, 0.4375, 0.75, 0.5, 0.75, 0.5, 0.8125, 0.4375, 0.8125, 0.5, 0.75, 0.5625, 0.75, 0.5625, 0.8125, 0.5, 0.8125, 0.5625, 0.75, 0.625, 0.75, 0.625, 0.8125, 0.5625, 0.8125, 0.5625, 0.8125, 0.625, 0.8125, 0.625, 0.875, 0.5625, 0.875, 0.5625, 0.875, 0.625, 0.875, 0.625, 0.9375, 0.5625, 0.9375, 0.5625, 0.9375, 0.625, 0.9375, 0.625, 1.0, 0.5625, 1.0, 0.5, 0.9375, 0.5625, 0.9375, 0.5625, 1.0, 0.5, 1.0, 0.4375, 0.9375, 0.5, 0.9375, 0.5, 1.0, 0.4375, 1.0, 0.375, 0.9375, 0.4375, 0.9375, 0.4375, 1.0, 0.375, 1.0, 0.375, 0.875, 0.4375, 0.875, 0.4375, 0.9375, 0.375, 0.9375, 0.375, 0.8125, 0.4375, 0.8125, 0.4375, 0.875, 0.375, 0.875, 0.1875, 0.5625, 0.25, 0.5625, 0.25, 0.625, 0.1875, 0.625, 0.25, 0.5625, 0.3125, 0.5625, 0.3125, 0.625, 0.25, 0.625, 0.1875, 0.625, 0.25, 0.625, 0.25, 0.6875, 0.1875, 0.6875, 0.25, 0.625, 0.3125, 0.625, 0.3125, 0.6875, 0.25, 0.6875, 0.125, 0.5, 0.1875, 0.5, 0.1875, 0.5625, 0.125, 0.5625, 0.1875, 0.5, 0.25, 0.5, 0.25, 0.5625, 0.1875, 0.5625, 0.25, 0.5, 0.3125, 0.5, 0.3125, 0.5625, 0.25, 0.5625, 0.3125, 0.5, 0.375, 0.5, 0.375, 0.5625, 0.3125, 0.5625, 0.3125, 0.5625, 0.375, 0.5625, 0.375, 0.625, 0.3125, 0.625, 0.3125, 0.625, 0.375, 0.625, 0.375, 0.6875, 0.3125, 0.6875, 0.3125, 0.6875, 0.375, 0.6875, 0.375, 0.75, 0.3125, 0.75, 0.25, 0.6875, 0.3125, 0.6875, 0.3125, 0.75, 0.25, 0.75, 0.1875, 0.6875, 0.25, 0.6875, 0.25, 0.75, 0.1875, 0.75, 0.125, 0.6875, 0.1875, 0.6875, 0.1875, 0.75, 0.125, 0.75, 0.125, 0.625, 0.1875, 0.625, 0.1875, 0.6875, 0.125, 0.6875, 0.125, 0.5625, 0.1875, 0.5625, 0.1875, 0.625, 0.125, 0.625, 0.6875, 0.5625, 0.75, 0.5625, 0.75, 0.625, 0.6875, 0.625, 0.75, 0.5625, 0.8125, 0.5625, 0.8125, 0.625, 0.75, 0.625, 0.6875, 0.625, 0.75, 0.625, 0.75, 0.6875, 0.6875, 0.6875, 0.75, 0.625, 0.8125, 0.625, 0.8125, 0.6875, 0.75, 0.6875, 0.625, 0.5, 0.6875, 0.5, 0.6875, 0.5625, 0.625, 0.5625, 0.6875, 0.5, 0.75, 0.5, 0.75, 0.5625, 0.6875, 0.5625, 0.75, 0.5, 0.8125, 0.5, 0.8125, 0.5625, 0.75, 0.5625, 0.8125, 0.5, 0.875, 0.5, 0.875, 0.5625, 0.8125, 0.5625, 0.8125, 0.5625, 0.875, 0.5625, 0.875, 0.625, 0.8125, 0.625, 0.8125, 0.625, 0.875, 0.625, 0.875, 0.6875, 0.8125, 0.6875, 0.8125, 0.6875, 0.875, 0.6875, 0.875, 0.75, 0.8125, 0.75, 0.75, 0.6875, 0.8125, 0.6875, 0.8125, 0.75, 0.75, 0.75, 0.6875, 0.6875, 0.75, 0.6875, 0.75, 0.75, 0.6875, 0.75, 0.625, 0.6875, 0.6875, 0.6875, 0.6875, 0.75, 0.625, 0.75, 0.625, 0.625, 0.6875, 0.625, 0.6875, 0.6875, 0.625, 0.6875, 0.625, 0.5625, 0.6875, 0.5625, 0.6875, 0.625, 0.625, 0.625])
me_cube_003.update()

# ---- curves / text
cu_nurbspath = bpy.data.curves.new('NurbsPath', 'CURVE')
cu_nurbspath.dimensions = '3D'
_sp = cu_nurbspath.splines.new('NURBS'); _sp.points.add(4)
_sp.points.foreach_set('co', [-4.888, 0.1762, -0.9854, 1.0, -3.721, 0.0264, 0.538, 1.0, -2.269, 0.05592, 0.6311, 1.0, -1.429, -0.02623, -0.04114, 1.0, -1.884e-05, -2.73e-07, 0.0315, 1.0])
_sp.points.foreach_set('radius', [0.2475, 1.0, 1.0, 1.0, 3.324])
_sp.order_u = 5
_sp.order_v = 0
_sp.use_endpoint_u = True
cu_nurbspath.use_path = True
cu_nurbspath.bevel_resolution = 1
cu_nurbspath.bevel_depth = 0.062
cu_nurbspath.fill_mode = 'FULL'
cu_nurbspath_002 = bpy.data.curves.new('NurbsPath.002', 'CURVE')
cu_nurbspath_002.dimensions = '3D'
_sp = cu_nurbspath_002.splines.new('NURBS'); _sp.points.add(4)
_sp.points.foreach_set('co', [-4.888, 0.1762, -0.9854, 1.0, -3.721, 0.0264, 0.538, 1.0, -2.269, 0.05592, 0.6311, 1.0, -1.429, -0.02623, -0.04114, 1.0, -1.884e-05, -2.73e-07, 0.0315, 1.0])
_sp.points.foreach_set('radius', [0.2475, 1.0, 1.0, 1.0, 3.324])
_sp.order_u = 5
_sp.order_v = 0
_sp.use_endpoint_u = True
_sp = cu_nurbspath_002.splines.new('NURBS'); _sp.points.add(4)
_sp.points.foreach_set('co', [-4.888, -1.385, -0.06209, 1.0, -3.721, 0.1112, 0.2626, 1.0, -2.269, 0.2071, 0.244, 1.0, -1.429, -0.4701, 0.248, 1.0, -1.9e-05, -0.3949, 0.2304, 1.0])
_sp.points.foreach_set('radius', [0.2475, 1.0, 1.0, 1.0, 3.324])
_sp.order_u = 5
_sp.order_v = 0
_sp.use_endpoint_u = True
_sp = cu_nurbspath_002.splines.new('NURBS'); _sp.points.add(4)
_sp.points.foreach_set('co', [-4.888, 1.31, 0.4472, 1.0, -3.721, -0.2138, 0.3076, 1.0, -2.269, -0.3067, 0.3377, 1.0, -1.429, 0.3649, 0.2511, 1.0, -1.885e-05, 0.2925, 0.2778, 1.0])
_sp.points.foreach_set('radius', [0.2475, 1.0, 1.0, 1.0, 3.324])
_sp.order_u = 5
_sp.order_v = 0
_sp.use_endpoint_u = True
_sp = cu_nurbspath_002.splines.new('NURBS'); _sp.points.add(4)
_sp.points.foreach_set('co', [-4.888, -0.2106, 1.519, 1.0, -3.721, -0.05864, -0.003886, 1.0, -2.269, -0.08803, -0.09698, 1.0, -1.429, -0.006825, 0.5753, 1.0, -1.891e-05, -0.03296, 0.5027, 1.0])
_sp.points.foreach_set('radius', [0.2475, 1.0, 1.0, 1.0, 3.324])
_sp.order_u = 5
_sp.order_v = 0
_sp.use_endpoint_u = True
cu_nurbspath_002.use_path = True
cu_nurbspath_002.bevel_resolution = 1
cu_nurbspath_002.bevel_depth = 0.062
cu_nurbspath_002.fill_mode = 'FULL'
lat_lattice = bpy.data.lattices.new('Lattice')
lat_lattice.points_u = 3
lat_lattice.points_w = 3
lat_lattice.points.foreach_set('co_deform', [-0.5121, -0.5, -0.6144, -0.00402, -0.5, -0.1789, 0.4739, -0.5, -0.5406, -0.5121, 0.5, -0.6144, -0.00402, 0.5, -0.1789, 0.4739, 0.5, -0.5406, -0.5101, -0.5, -0.06274, 0.0, -0.5, 0.0, 0.5, -0.5, 0.0, -0.5101, 0.5, -0.06274, 0.0, 0.5, 0.0, 0.5, 0.5, 0.0, -0.5784, -0.5, 0.6366, -0.01809, -0.5, 0.6439, 0.5, -0.5, 0.5, -0.5784, 0.5, 0.6366, -0.01809, 0.5, 0.6439, 0.5, 0.5, 0.5])
lat_lattice_001 = bpy.data.lattices.new('Lattice.001')
lat_lattice_001.points_u = 3
lat_lattice_001.points_w = 3
lat_lattice_001.points.foreach_set('co_deform', [-0.5121, -0.5, -0.6144, -0.00402, -0.5, -0.1789, 0.4739, -0.5, -0.5406, -0.4957, 0.4862, -0.7398, 0.009594, 0.5034, -0.05083, 0.4586, 0.5019, -0.5783, -0.5101, -0.5, -0.06274, 0.0, -0.5, 0.0, 0.5, -0.5, 0.0, -0.5101, 0.5, -0.06274, 0.0, 0.5, 0.0, 0.5, 0.5, 0.0, -0.5784, -0.5, 0.6366, -0.01809, -0.5, 0.6439, 0.5, -0.5, 0.5, -0.5784, 0.5, 0.6366, -0.01809, 0.5, 0.6439, 0.5, 0.5, 0.5])

# ---- objects
ob_cube = bpy.data.objects.new('Cube', me_cube)
ob_camera = bpy.data.objects.new('Camera', cam_camera)
ob_mushroom = bpy.data.objects.new('Mushroom', me_cylinder)
ob_lattice = bpy.data.objects.new('Lattice', lat_lattice)
ob_cylinder = bpy.data.objects.new('Cylinder', me_cylinder_001)
ob_cylinder_001 = bpy.data.objects.new('Cylinder.001', me_cylinder_001)
ob_cylinder_002 = bpy.data.objects.new('Cylinder.002', me_cylinder_001)
ob_cylinder_003 = bpy.data.objects.new('Cylinder.003', me_cylinder_001)
ob_cylinder_004 = bpy.data.objects.new('Cylinder.004', me_cylinder_001)
ob_cylinder_005 = bpy.data.objects.new('Cylinder.005', me_cylinder_001)
ob_cylinder_006 = bpy.data.objects.new('Cylinder.006', me_cylinder_001)
ob_cylinder_007 = bpy.data.objects.new('Cylinder.007', me_cylinder_001)
ob_cylinder_008 = bpy.data.objects.new('Cylinder.008', me_cylinder_001)
ob_cylinder_009 = bpy.data.objects.new('Cylinder.009', me_cylinder_001)
ob_cylinder_010 = bpy.data.objects.new('Cylinder.010', me_cylinder_001)
ob_cylinder_011 = bpy.data.objects.new('Cylinder.011', me_cylinder_001)
ob_cylinder_012 = bpy.data.objects.new('Cylinder.012', me_cylinder_001)
ob_cylinder_013 = bpy.data.objects.new('Cylinder.013', me_cylinder_001)
ob_cylinder_014 = bpy.data.objects.new('Cylinder.014', me_cylinder_001)
ob_cylinder_015 = bpy.data.objects.new('Cylinder.015', me_cylinder_001)
ob_cylinder_016 = bpy.data.objects.new('Cylinder.016', me_cylinder_001)
ob_cylinder_017 = bpy.data.objects.new('Cylinder.017', me_cylinder_001)
ob_cylinder_018 = bpy.data.objects.new('Cylinder.018', me_cylinder_001)
ob_cylinder_019 = bpy.data.objects.new('Cylinder.019', me_cylinder_001)
ob_cylinder_020 = bpy.data.objects.new('Cylinder.020', me_cylinder_001)
ob_cylinder_021 = bpy.data.objects.new('Cylinder.021', me_cylinder_001)
ob_cylinder_022 = bpy.data.objects.new('Cylinder.022', me_cylinder_001)
ob_cylinder_023 = bpy.data.objects.new('Cylinder.023', me_cylinder_001)
ob_cylinder_024 = bpy.data.objects.new('Cylinder.024', me_cylinder_001)
ob_cylinder_025 = bpy.data.objects.new('Cylinder.025', me_cylinder_001)
ob_cylinder_026 = bpy.data.objects.new('Cylinder.026', me_cylinder_001)
ob_cylinder_027 = bpy.data.objects.new('Cylinder.027', me_cylinder_001)
ob_cylinder_028 = bpy.data.objects.new('Cylinder.028', me_cylinder_001)
ob_cube_001 = bpy.data.objects.new('Cube.001', me_cube_001)
ob_mushroom_001 = bpy.data.objects.new('Mushroom.001', me_cylinder_002)
ob_lattice_001 = bpy.data.objects.new('Lattice.001', lat_lattice_001)
ob_cylinder_029 = bpy.data.objects.new('Cylinder.029', me_cylinder_003)
ob_cylinder_030 = bpy.data.objects.new('Cylinder.030', me_cylinder_003)
ob_cylinder_031 = bpy.data.objects.new('Cylinder.031', me_cylinder_003)
ob_cylinder_032 = bpy.data.objects.new('Cylinder.032', me_cylinder_003)
ob_cylinder_033 = bpy.data.objects.new('Cylinder.033', me_cylinder_003)
ob_cylinder_034 = bpy.data.objects.new('Cylinder.034', me_cylinder_003)
ob_cylinder_035 = bpy.data.objects.new('Cylinder.035', me_cylinder_003)
ob_cylinder_036 = bpy.data.objects.new('Cylinder.036', me_cylinder_003)
ob_cylinder_037 = bpy.data.objects.new('Cylinder.037', me_cylinder_003)
ob_cylinder_038 = bpy.data.objects.new('Cylinder.038', me_cylinder_003)
ob_cylinder_039 = bpy.data.objects.new('Cylinder.039', me_cylinder_003)
ob_cylinder_040 = bpy.data.objects.new('Cylinder.040', me_cylinder_003)
ob_cylinder_041 = bpy.data.objects.new('Cylinder.041', me_cylinder_003)
ob_cylinder_042 = bpy.data.objects.new('Cylinder.042', me_cylinder_003)
ob_cylinder_043 = bpy.data.objects.new('Cylinder.043', me_cylinder_003)
ob_cylinder_044 = bpy.data.objects.new('Cylinder.044', me_cylinder_003)
ob_cylinder_045 = bpy.data.objects.new('Cylinder.045', me_cylinder_003)
ob_cylinder_046 = bpy.data.objects.new('Cylinder.046', me_cylinder_003)
ob_cylinder_047 = bpy.data.objects.new('Cylinder.047', me_cylinder_003)
ob_cylinder_048 = bpy.data.objects.new('Cylinder.048', me_cylinder_003)
ob_cylinder_049 = bpy.data.objects.new('Cylinder.049', me_cylinder_003)
ob_cylinder_050 = bpy.data.objects.new('Cylinder.050', me_cylinder_003)
ob_cylinder_051 = bpy.data.objects.new('Cylinder.051', me_cylinder_003)
ob_cylinder_052 = bpy.data.objects.new('Cylinder.052', me_cylinder_003)
ob_cylinder_053 = bpy.data.objects.new('Cylinder.053', me_cylinder_003)
ob_cylinder_054 = bpy.data.objects.new('Cylinder.054', me_cylinder_003)
ob_cylinder_055 = bpy.data.objects.new('Cylinder.055', me_cylinder_003)
ob_cylinder_056 = bpy.data.objects.new('Cylinder.056', me_cylinder_003)
ob_cylinder_057 = bpy.data.objects.new('Cylinder.057', me_cylinder_003)
ob_ground = bpy.data.objects.new('Ground', me_cube_002)
ob_bottle = bpy.data.objects.new('Bottle', me_cylinder_004)
ob_cork = bpy.data.objects.new('Cork', me_cylinder_005)
ob_plane = bpy.data.objects.new('Plane', me_plane)
ob_area = bpy.data.objects.new('Area', light_area)
ob_cube_003 = bpy.data.objects.new('Cube.003', me_cube_003)
ob_cube_004 = bpy.data.objects.new('Cube.004', me_cube_003)
ob_cube_005 = bpy.data.objects.new('Cube.005', me_cube_003)
ob_cube_006 = bpy.data.objects.new('Cube.006', me_cube_003)
ob_cube_007 = bpy.data.objects.new('Cube.007', me_cube_003)
ob_cube_008 = bpy.data.objects.new('Cube.008', me_cube_003)
ob_cube_009 = bpy.data.objects.new('Cube.009', me_cube_003)
ob_cube_010 = bpy.data.objects.new('Cube.010', me_cube_003)
ob_cube_011 = bpy.data.objects.new('Cube.011', me_cube_003)
ob_cube_012 = bpy.data.objects.new('Cube.012', me_cube_003)
ob_cube_013 = bpy.data.objects.new('Cube.013', me_cube_003)
ob_cube_014 = bpy.data.objects.new('Cube.014', me_cube_003)
ob_cube_015 = bpy.data.objects.new('Cube.015', me_cube_003)
ob_cube_016 = bpy.data.objects.new('Cube.016', me_cube_003)
ob_cube_017 = bpy.data.objects.new('Cube.017', me_cube_003)
ob_cube_018 = bpy.data.objects.new('Cube.018', me_cube_003)
ob_cube_019 = bpy.data.objects.new('Cube.019', me_cube_003)
ob_cube_020 = bpy.data.objects.new('Cube.020', me_cube_003)
ob_cube_021 = bpy.data.objects.new('Cube.021', me_cube_003)
ob_cube_022 = bpy.data.objects.new('Cube.022', me_cube_003)
ob_cube_023 = bpy.data.objects.new('Cube.023', me_cube_003)
ob_nurbspath = bpy.data.objects.new('NurbsPath', cu_nurbspath)
ob_nurbspath_001 = bpy.data.objects.new('NurbsPath.001', cu_nurbspath)
ob_nurbspath_003 = bpy.data.objects.new('NurbsPath.003', cu_nurbspath_002)
ob_nurbspath_002 = bpy.data.objects.new('NurbsPath.002', cu_nurbspath_002)
ob_nurbspath_004 = bpy.data.objects.new('NurbsPath.004', cu_nurbspath_002)
ob_nurbspath_005 = bpy.data.objects.new('NurbsPath.005', cu_nurbspath_002)
ob_nurbspath_006 = bpy.data.objects.new('NurbsPath.006', cu_nurbspath_002)
ob_nurbspath_007 = bpy.data.objects.new('NurbsPath.007', cu_nurbspath_002)
ob_nurbspath_008 = bpy.data.objects.new('NurbsPath.008', cu_nurbspath_002)
ob_nurbspath_009 = bpy.data.objects.new('NurbsPath.009', cu_nurbspath_002)
ob_nurbspath_010 = bpy.data.objects.new('NurbsPath.010', cu_nurbspath_002)
ob_nurbspath_011 = bpy.data.objects.new('NurbsPath.011', cu_nurbspath_002)
ob_nurbspath_012 = bpy.data.objects.new('NurbsPath.012', cu_nurbspath_002)
ob_nurbspath_013 = bpy.data.objects.new('NurbsPath.013', cu_nurbspath_002)

# ---- transforms, parenting, visibility, modifiers, constraints
ob_cube.parent = ob_lattice
ob_cube.matrix_parent_inverse = Matrix(((0.2647, -0.0, 0.0, -0.0), (-0.0, 0.2647, -0.0, -1.958e-08), (0.0, -0.0, 0.486, -1.118), (-0.0, 0.0, -0.0, 1.0)))
ob_cube.location = (0.0, 0.0, 2.361)
ob_cube.lock_rotations_4d = False
ob_cube.empty_display_type = 'ARROWS'
ob_cube.lineart.crease_threshold = 0.0
_m = ob_cube.modifiers.new('Subdivision', 'SUBSURF')
_m.levels = 2
_m = ob_cube.modifiers.new('Lattice', 'LATTICE')
_m.object = ob_lattice
ob_camera.location = (-0.3528, -28.78, 13.67)
ob_camera.rotation_euler = (1.357, 0.0007854, -0.02121)
ob_camera.lock_rotations_4d = False
ob_camera.empty_display_type = 'ARROWS'
ob_camera.color = (0.0, 0.0, 0.0, 0.0)
ob_camera.display_type = 'WIRE'
ob_camera.lineart.crease_threshold = 0.0
ob_mushroom.location = (-0.9295, 0.0, 3.668)
_m = ob_mushroom.modifiers.new('Subdivision', 'SUBSURF')
_m.levels = 2
ob_lattice.parent = ob_mushroom
ob_lattice.location = (0.0, 7.398e-08, 2.301)
ob_lattice.scale = (3.93, 3.93, 2.14)
ob_cylinder.parent = ob_mushroom
ob_cylinder.location = (0.2867, -1.315, 2.728)
ob_cylinder.rotation_euler = (0.7324, -0.3756, 0.5949)
ob_cylinder.scale = (1.239, 1.239, 0.7848)
_m = ob_cylinder.modifiers.new('Subdivision', 'SUBSURF')
_m.levels = 2
ob_cylinder_001.parent = ob_mushroom
ob_cylinder_001.location = (0.1619, -0.8181, 3.142)
ob_cylinder_001.rotation_euler = (0.4827, -0.02877, 0.1962)
ob_cylinder_001.scale = (1.527, 1.527, 0.967)
_m = ob_cylinder_001.modifiers.new('Subdivision', 'SUBSURF')
_m.levels = 2
ob_cylinder_002.parent = ob_mushroom
ob_cylinder_002.location = (-0.6153, -0.726, 3.145)
ob_cylinder_002.rotation_euler = (-0.08608, -0.7419, 1.084)
ob_cylinder_002.scale = (0.655, 0.655, 0.4149)
_m = ob_cylinder_002.modifiers.new('Subdivision', 'SUBSURF')
_m.levels = 2
ob_cylinder_003.parent = ob_mushroom
ob_cylinder_003.location = (-0.5753, -1.241, 2.745)
ob_cylinder_003.rotation_euler = (-0.08608, -0.7419, 1.044)
ob_cylinder_003.scale = (1.136, 1.136, 0.7195)
_m = ob_cylinder_003.modifiers.new('Subdivision', 'SUBSURF')
_m.levels = 2
ob_cylinder_004.parent = ob_mushroom
ob_cylinder_004.location = (-0.1365, -1.52, 2.469)
ob_cylinder_004.rotation_euler = (0.7269, -0.6518, 0.5096)
ob_cylinder_004.scale = (1.311, 1.311, 0.8303)
_m = ob_cylinder_004.modifiers.new('Subdivision', 'SUBSURF')
_m.levels = 2
ob_cylinder_005.parent = ob_mushroom
ob_cylinder_005.location = (-1.196, -1.1, 2.391)
ob_cylinder_005.rotation_euler = (-0.7166, -0.8259, 1.651)
ob_cylinder_005.scale = (1.136, 1.136, 0.7195)
_m = ob_cylinder_005.modifiers.new('Subdivision', 'SUBSURF')
_m.levels = 2
ob_cylinder_006.parent = ob_mushroom
ob_cylinder_006.location = (0.6958, -1.47, 2.374)
ob_cylinder_006.rotation_euler = (1.017, 0.5067, 0.3351)
ob_cylinder_006.scale = (0.655, 0.655, 0.4149)
_m = ob_cylinder_006.modifiers.new('Subdivision', 'SUBSURF')
_m.levels = 2
ob_cylinder_007.parent = ob_mushroom
ob_cylinder_007.location = (-0.703, -1.64, 2.162)
ob_cylinder_007.rotation_euler = (-0.1815, -1.036, 1.149)
ob_cylinder_007.scale = (0.655, 0.655, 0.4149)
_m = ob_cylinder_007.modifiers.new('Subdivision', 'SUBSURF')
_m.levels = 2
ob_cylinder_008.parent = ob_mushroom
ob_cylinder_008.location = (1.116, -1.151, 2.347)
ob_cylinder_008.rotation_euler = (0.9612, 0.5271, 0.4532)
ob_cylinder_008.scale = (1.527, 1.527, 0.967)
_m = ob_cylinder_008.modifiers.new('Subdivision', 'SUBSURF')
_m.levels = 2
ob_cylinder_009.parent = ob_mushroom
ob_cylinder_009.location = (0.9793, -0.7382, 2.804)
ob_cylinder_009.rotation_euler = (0.7324, 0.3057, 0.6565)
ob_cylinder_009.scale = (1.239, 1.239, 0.7848)
_m = ob_cylinder_009.modifiers.new('Subdivision', 'SUBSURF')
_m.levels = 2
ob_cylinder_010.parent = ob_mushroom
ob_cylinder_010.location = (0.7001, -0.4215, 3.126)
ob_cylinder_010.rotation_euler = (-0.3883, -0.5692, 3.341)
ob_cylinder_010.scale = (0.655, 0.655, 0.4149)
_m = ob_cylinder_010.modifiers.new('Subdivision', 'SUBSURF')
_m.levels = 2
ob_cylinder_011.parent = ob_mushroom
ob_cylinder_011.location = (1.57, -0.1254, 2.343)
ob_cylinder_011.rotation_euler = (1.029, 0.6782, 1.039)
ob_cylinder_011.scale = (0.878, 0.878, 0.5562)
_m = ob_cylinder_011.modifiers.new('Subdivision', 'SUBSURF')
_m.levels = 2
ob_cylinder_012.parent = ob_mushroom
ob_cylinder_012.location = (0.8947, 0.2147, 2.993)
ob_cylinder_012.rotation_euler = (0.6897, 0.2263, 1.461)
ob_cylinder_012.scale = (1.945, 1.945, 1.232)
_m = ob_cylinder_012.modifiers.new('Subdivision', 'SUBSURF')
_m.levels = 2
ob_cylinder_013.parent = ob_mushroom
ob_cylinder_013.location = (1.378, 0.6675, 2.456)
ob_cylinder_013.rotation_euler = (0.5972, 0.7622, 1.131)
ob_cylinder_013.scale = (1.239, 1.239, 0.7848)
_m = ob_cylinder_013.modifiers.new('Subdivision', 'SUBSURF')
_m.levels = 2
ob_cylinder_014.parent = ob_mushroom
ob_cylinder_014.location = (-0.2839, -0.07676, 3.391)
ob_cylinder_014.rotation_euler = (-0.07487, -0.01174, 0.5782)
ob_cylinder_014.scale = (1.223, 1.223, 0.7747)
_m = ob_cylinder_014.modifiers.new('Subdivision', 'SUBSURF')
_m.levels = 2
ob_cylinder_015.parent = ob_mushroom
ob_cylinder_015.location = (0.3648, 0.5019, 3.252)
ob_cylinder_015.rotation_euler = (-0.1328, -0.3145, 4.201)
ob_cylinder_015.scale = (0.655, 0.655, 0.4149)
_m = ob_cylinder_015.modifiers.new('Subdivision', 'SUBSURF')
_m.levels = 2
ob_cylinder_016.parent = ob_mushroom
ob_cylinder_016.location = (-1.289, -0.491, 2.773)
ob_cylinder_016.rotation_euler = (-0.5185, -0.7275, 0.9771)
ob_cylinder_016.scale = (1.136, 1.136, 0.7195)
_m = ob_cylinder_016.modifiers.new('Subdivision', 'SUBSURF')
_m.levels = 2
ob_cylinder_017.parent = ob_mushroom
ob_cylinder_017.location = (0.7257, 1.306, 2.464)
ob_cylinder_017.rotation_euler = (0.8947, 0.107, 2.585)
ob_cylinder_017.scale = (1.945, 1.945, 1.232)
_m = ob_cylinder_017.modifiers.new('Subdivision', 'SUBSURF')
_m.levels = 2
ob_cylinder_018.parent = ob_mushroom
ob_cylinder_018.location = (-1.421, 0.7224, 2.339)
ob_cylinder_018.rotation_euler = (0.9478, 0.6896, 3.839)
ob_cylinder_018.scale = (2.272, 2.272, 1.439)
_m = ob_cylinder_018.modifiers.new('Subdivision', 'SUBSURF')
_m.levels = 2
ob_cylinder_019.parent = ob_mushroom
ob_cylinder_019.location = (-0.5647, 0.7713, 3.081)
ob_cylinder_019.rotation_euler = (0.3772, 0.5351, 2.693)
ob_cylinder_019.scale = (1.945, 1.945, 1.232)
_m = ob_cylinder_019.modifiers.new('Subdivision', 'SUBSURF')
_m.levels = 2
ob_cylinder_020.parent = ob_mushroom
ob_cylinder_020.location = (-1.175, 0.01323, 2.982)
ob_cylinder_020.rotation_euler = (-0.7303, -0.4585, 0.966)
ob_cylinder_020.scale = (0.655, 0.655, 0.4149)
_m = ob_cylinder_020.modifiers.new('Subdivision', 'SUBSURF')
_m.levels = 2
ob_cylinder_021.parent = ob_mushroom
ob_cylinder_021.location = (-0.6589, 1.417, 2.449)
ob_cylinder_021.rotation_euler = (0.4402, 0.8233, 2.454)
ob_cylinder_021.scale = (1.223, 1.223, 0.7747)
_m = ob_cylinder_021.modifiers.new('Subdivision', 'SUBSURF')
_m.levels = 2
ob_cylinder_022.parent = ob_mushroom
ob_cylinder_022.location = (0.0001135, 1.177, 2.856)
ob_cylinder_022.rotation_euler = (-0.09135, 0.7621, 1.412)
ob_cylinder_022.scale = (1.223, 1.223, 0.7747)
_m = ob_cylinder_022.modifiers.new('Subdivision', 'SUBSURF')
_m.levels = 2
ob_cylinder_023.parent = ob_mushroom
ob_cylinder_023.location = (-1.638, -0.5327, 2.099)
ob_cylinder_023.rotation_euler = (-0.886, 0.9132, 2.368)
ob_cylinder_023.scale = (1.945, 1.945, 1.232)
_m = ob_cylinder_023.modifiers.new('Subdivision', 'SUBSURF')
_m.levels = 2
ob_cylinder_024.parent = ob_mushroom
ob_cylinder_024.location = (0.1993, 1.59, 2.377)
ob_cylinder_024.rotation_euler = (-0.4648, -0.9452, 4.996)
ob_cylinder_024.scale = (0.655, 0.655, 0.4149)
_m = ob_cylinder_024.modifiers.new('Subdivision', 'SUBSURF')
_m.levels = 2
ob_cylinder_025.parent = ob_mushroom
ob_cylinder_025.location = (-1.58, 0.03718, 2.444)
ob_cylinder_025.rotation_euler = (-1.017, -0.5013, 1.139)
ob_cylinder_025.scale = (0.655, 0.655, 0.4149)
_m = ob_cylinder_025.modifiers.new('Subdivision', 'SUBSURF')
_m.levels = 2
ob_cylinder_026.parent = ob_mushroom
ob_cylinder_026.location = (-1.112, 0.445, 2.997)
ob_cylinder_026.rotation_euler = (0.8381, 0.01197, 4.15)
ob_cylinder_026.scale = (1.287, 1.287, 0.8154)
_m = ob_cylinder_026.modifiers.new('Subdivision', 'SUBSURF')
_m.levels = 2
ob_cylinder_027.parent = ob_mushroom
ob_cylinder_027.location = (1.256, -0.02032, 2.733)
ob_cylinder_027.rotation_euler = (0.7113, 0.6772, 0.874)
ob_cylinder_027.scale = (1.239, 1.239, 0.7848)
_m = ob_cylinder_027.modifiers.new('Subdivision', 'SUBSURF')
_m.levels = 2
ob_cylinder_028.parent = ob_mushroom
ob_cylinder_028.location = (0.7801, 0.7619, 2.966)
ob_cylinder_028.rotation_euler = (-0.5859, -0.4806, 10.93)
ob_cylinder_028.scale = (0.6117, 0.6117, 0.3875)
_m = ob_cylinder_028.modifiers.new('Subdivision', 'SUBSURF')
_m.levels = 2
ob_cube_001.parent = ob_lattice_001
ob_cube_001.matrix_parent_inverse = Matrix(((0.2647, -0.0, 0.0, -0.0), (-0.0, 0.2647, -0.0, -1.958e-08), (0.0, -0.0, 0.486, -1.118), (-0.0, 0.0, -0.0, 1.0)))
ob_cube_001.location = (0.0, 0.0, 2.361)
ob_cube_001.lock_rotations_4d = False
ob_cube_001.empty_display_type = 'ARROWS'
ob_cube_001.lineart.crease_threshold = 0.0
_m = ob_cube_001.modifiers.new('Subdivision', 'SUBSURF')
_m.levels = 2
_m = ob_cube_001.modifiers.new('Lattice', 'LATTICE')
_m.object = ob_lattice_001
ob_mushroom_001.location = (1.037, -0.7853, 3.712)
ob_mushroom_001.rotation_euler = (0.0, -0.0, -2.942)
ob_mushroom_001.scale = (0.4598, 0.4598, 0.4598)
_m = ob_mushroom_001.modifiers.new('Subdivision', 'SUBSURF')
_m.levels = 2
ob_lattice_001.parent = ob_mushroom_001
ob_lattice_001.location = (0.0, 7.398e-08, 2.301)
ob_lattice_001.scale = (3.93, 3.93, 2.14)
ob_cylinder_029.parent = ob_mushroom_001
ob_cylinder_029.location = (0.2867, -1.315, 2.728)
ob_cylinder_029.rotation_euler = (0.7324, -0.3756, 0.5949)
ob_cylinder_029.scale = (1.239, 1.239, 0.7848)
_m = ob_cylinder_029.modifiers.new('Subdivision', 'SUBSURF')
_m.levels = 2
ob_cylinder_030.parent = ob_mushroom_001
ob_cylinder_030.location = (0.1619, -0.8181, 3.142)
ob_cylinder_030.rotation_euler = (0.4827, -0.02877, 0.1962)
ob_cylinder_030.scale = (1.527, 1.527, 0.967)
_m = ob_cylinder_030.modifiers.new('Subdivision', 'SUBSURF')
_m.levels = 2
ob_cylinder_031.parent = ob_mushroom_001
ob_cylinder_031.location = (-0.6153, -0.726, 3.145)
ob_cylinder_031.rotation_euler = (-0.08608, -0.7419, 1.084)
ob_cylinder_031.scale = (0.655, 0.655, 0.4149)
_m = ob_cylinder_031.modifiers.new('Subdivision', 'SUBSURF')
_m.levels = 2
ob_cylinder_032.parent = ob_mushroom_001
ob_cylinder_032.location = (-0.5753, -1.241, 2.745)
ob_cylinder_032.rotation_euler = (-0.08608, -0.7419, 1.044)
ob_cylinder_032.scale = (1.136, 1.136, 0.7195)
_m = ob_cylinder_032.modifiers.new('Subdivision', 'SUBSURF')
_m.levels = 2
ob_cylinder_033.parent = ob_mushroom_001
ob_cylinder_033.location = (-0.1365, -1.52, 2.469)
ob_cylinder_033.rotation_euler = (0.7269, -0.6518, 0.5096)
ob_cylinder_033.scale = (1.311, 1.311, 0.8303)
_m = ob_cylinder_033.modifiers.new('Subdivision', 'SUBSURF')
_m.levels = 2
ob_cylinder_034.parent = ob_mushroom_001
ob_cylinder_034.location = (-1.196, -1.1, 2.391)
ob_cylinder_034.rotation_euler = (-0.7166, -0.8259, 1.651)
ob_cylinder_034.scale = (1.136, 1.136, 0.7195)
_m = ob_cylinder_034.modifiers.new('Subdivision', 'SUBSURF')
_m.levels = 2
ob_cylinder_035.parent = ob_mushroom_001
ob_cylinder_035.location = (0.6958, -1.47, 2.374)
ob_cylinder_035.rotation_euler = (1.017, 0.5067, 0.3351)
ob_cylinder_035.scale = (0.655, 0.655, 0.4149)
_m = ob_cylinder_035.modifiers.new('Subdivision', 'SUBSURF')
_m.levels = 2
ob_cylinder_036.parent = ob_mushroom_001
ob_cylinder_036.location = (-0.703, -1.64, 2.162)
ob_cylinder_036.rotation_euler = (-0.1815, -1.036, 1.149)
ob_cylinder_036.scale = (0.655, 0.655, 0.4149)
_m = ob_cylinder_036.modifiers.new('Subdivision', 'SUBSURF')
_m.levels = 2
ob_cylinder_037.parent = ob_mushroom_001
ob_cylinder_037.location = (1.116, -1.151, 2.347)
ob_cylinder_037.rotation_euler = (0.9612, 0.5271, 0.4532)
ob_cylinder_037.scale = (1.527, 1.527, 0.967)
_m = ob_cylinder_037.modifiers.new('Subdivision', 'SUBSURF')
_m.levels = 2
ob_cylinder_038.parent = ob_mushroom_001
ob_cylinder_038.location = (0.9793, -0.7382, 2.804)
ob_cylinder_038.rotation_euler = (0.7324, 0.3057, 0.6565)
ob_cylinder_038.scale = (1.239, 1.239, 0.7848)
_m = ob_cylinder_038.modifiers.new('Subdivision', 'SUBSURF')
_m.levels = 2
ob_cylinder_039.parent = ob_mushroom_001
ob_cylinder_039.location = (0.7001, -0.4215, 3.126)
ob_cylinder_039.rotation_euler = (-0.3883, -0.5692, 3.341)
ob_cylinder_039.scale = (0.655, 0.655, 0.4149)
_m = ob_cylinder_039.modifiers.new('Subdivision', 'SUBSURF')
_m.levels = 2
ob_cylinder_040.parent = ob_mushroom_001
ob_cylinder_040.location = (1.57, -0.1254, 2.343)
ob_cylinder_040.rotation_euler = (1.029, 0.6782, 1.039)
ob_cylinder_040.scale = (0.878, 0.878, 0.5562)
_m = ob_cylinder_040.modifiers.new('Subdivision', 'SUBSURF')
_m.levels = 2
ob_cylinder_041.parent = ob_mushroom_001
ob_cylinder_041.location = (0.8947, 0.2147, 2.993)
ob_cylinder_041.rotation_euler = (0.6897, 0.2263, 1.461)
ob_cylinder_041.scale = (1.945, 1.945, 1.232)
_m = ob_cylinder_041.modifiers.new('Subdivision', 'SUBSURF')
_m.levels = 2
ob_cylinder_042.parent = ob_mushroom_001
ob_cylinder_042.location = (1.378, 0.6675, 2.456)
ob_cylinder_042.rotation_euler = (0.5972, 0.7622, 1.131)
ob_cylinder_042.scale = (1.239, 1.239, 0.7848)
_m = ob_cylinder_042.modifiers.new('Subdivision', 'SUBSURF')
_m.levels = 2
ob_cylinder_043.parent = ob_mushroom_001
ob_cylinder_043.location = (-0.2839, -0.07676, 3.391)
ob_cylinder_043.rotation_euler = (-0.07487, -0.01174, 0.5782)
ob_cylinder_043.scale = (1.223, 1.223, 0.7747)
_m = ob_cylinder_043.modifiers.new('Subdivision', 'SUBSURF')
_m.levels = 2
ob_cylinder_044.parent = ob_mushroom_001
ob_cylinder_044.location = (0.3648, 0.5019, 3.252)
ob_cylinder_044.rotation_euler = (-0.1328, -0.3145, 4.201)
ob_cylinder_044.scale = (0.655, 0.655, 0.4149)
_m = ob_cylinder_044.modifiers.new('Subdivision', 'SUBSURF')
_m.levels = 2
ob_cylinder_045.parent = ob_mushroom_001
ob_cylinder_045.location = (-1.289, -0.491, 2.773)
ob_cylinder_045.rotation_euler = (-0.5185, -0.7275, 0.9771)
ob_cylinder_045.scale = (1.136, 1.136, 0.7195)
_m = ob_cylinder_045.modifiers.new('Subdivision', 'SUBSURF')
_m.levels = 2
ob_cylinder_046.parent = ob_mushroom_001
ob_cylinder_046.location = (0.7257, 1.306, 2.464)
ob_cylinder_046.rotation_euler = (0.8947, 0.107, 2.585)
ob_cylinder_046.scale = (1.945, 1.945, 1.232)
_m = ob_cylinder_046.modifiers.new('Subdivision', 'SUBSURF')
_m.levels = 2
ob_cylinder_047.parent = ob_mushroom_001
ob_cylinder_047.location = (-1.421, 0.7224, 2.339)
ob_cylinder_047.rotation_euler = (0.9478, 0.6896, 3.839)
ob_cylinder_047.scale = (2.272, 2.272, 1.439)
_m = ob_cylinder_047.modifiers.new('Subdivision', 'SUBSURF')
_m.levels = 2
ob_cylinder_048.parent = ob_mushroom_001
ob_cylinder_048.location = (-0.5647, 0.7713, 3.081)
ob_cylinder_048.rotation_euler = (0.3772, 0.5351, 2.693)
ob_cylinder_048.scale = (1.945, 1.945, 1.232)
_m = ob_cylinder_048.modifiers.new('Subdivision', 'SUBSURF')
_m.levels = 2
ob_cylinder_049.parent = ob_mushroom_001
ob_cylinder_049.location = (-1.175, 0.01323, 2.982)
ob_cylinder_049.rotation_euler = (-0.7303, -0.4585, 0.966)
ob_cylinder_049.scale = (0.655, 0.655, 0.4149)
_m = ob_cylinder_049.modifiers.new('Subdivision', 'SUBSURF')
_m.levels = 2
ob_cylinder_050.parent = ob_mushroom_001
ob_cylinder_050.location = (-0.6589, 1.417, 2.449)
ob_cylinder_050.rotation_euler = (0.4402, 0.8233, 2.454)
ob_cylinder_050.scale = (1.223, 1.223, 0.7747)
_m = ob_cylinder_050.modifiers.new('Subdivision', 'SUBSURF')
_m.levels = 2
ob_cylinder_051.parent = ob_mushroom_001
ob_cylinder_051.location = (0.0001135, 1.177, 2.856)
ob_cylinder_051.rotation_euler = (-0.09135, 0.7621, 1.412)
ob_cylinder_051.scale = (1.223, 1.223, 0.7747)
_m = ob_cylinder_051.modifiers.new('Subdivision', 'SUBSURF')
_m.levels = 2
ob_cylinder_052.parent = ob_mushroom_001
ob_cylinder_052.location = (-1.638, -0.5327, 2.099)
ob_cylinder_052.rotation_euler = (-0.886, 0.9132, 2.368)
ob_cylinder_052.scale = (1.945, 1.945, 1.232)
_m = ob_cylinder_052.modifiers.new('Subdivision', 'SUBSURF')
_m.levels = 2
ob_cylinder_053.parent = ob_mushroom_001
ob_cylinder_053.location = (0.1993, 1.59, 2.377)
ob_cylinder_053.rotation_euler = (-0.4648, -0.9452, 4.996)
ob_cylinder_053.scale = (0.655, 0.655, 0.4149)
_m = ob_cylinder_053.modifiers.new('Subdivision', 'SUBSURF')
_m.levels = 2
ob_cylinder_054.parent = ob_mushroom_001
ob_cylinder_054.location = (-1.58, 0.03718, 2.444)
ob_cylinder_054.rotation_euler = (-1.017, -0.5013, 1.139)
ob_cylinder_054.scale = (0.655, 0.655, 0.4149)
_m = ob_cylinder_054.modifiers.new('Subdivision', 'SUBSURF')
_m.levels = 2
ob_cylinder_055.parent = ob_mushroom_001
ob_cylinder_055.location = (-1.112, 0.445, 2.997)
ob_cylinder_055.rotation_euler = (0.8381, 0.01197, 4.15)
ob_cylinder_055.scale = (1.287, 1.287, 0.8154)
_m = ob_cylinder_055.modifiers.new('Subdivision', 'SUBSURF')
_m.levels = 2
ob_cylinder_056.parent = ob_mushroom_001
ob_cylinder_056.location = (1.256, -0.02032, 2.733)
ob_cylinder_056.rotation_euler = (0.7113, 0.6772, 0.874)
ob_cylinder_056.scale = (1.239, 1.239, 0.7848)
_m = ob_cylinder_056.modifiers.new('Subdivision', 'SUBSURF')
_m.levels = 2
ob_cylinder_057.parent = ob_mushroom_001
ob_cylinder_057.location = (0.7801, 0.7619, 2.966)
ob_cylinder_057.rotation_euler = (-0.5859, -0.4806, 10.93)
ob_cylinder_057.scale = (0.6117, 0.6117, 0.3875)
_m = ob_cylinder_057.modifiers.new('Subdivision', 'SUBSURF')
_m.levels = 2
ob_ground.location = (0.0, 0.0, 3.668)
_m = ob_ground.modifiers.new('Subdivision', 'SUBSURF')
_m.levels = 2
ob_bottle.location = (0.0, 0.0, 3.668)
ob_bottle.scale = (3.777, 3.777, 3.777)
_m = ob_bottle.modifiers.new('Subdivision', 'SUBSURF')
_m.levels = 2
ob_cork.parent = ob_bottle
ob_cork.matrix_parent_inverse = Matrix(((0.2648, -0.0, 0.0, -0.0), (-0.0, 0.2648, -0.0, 0.0), (0.0, -0.0, 0.2648, -0.0), (-0.0, 0.0, -0.0, 1.0)))
ob_cork.location = (0.0, 0.0, 0.0)
ob_cork.scale = (3.777, 3.777, 3.777)
_m = ob_cork.modifiers.new('Subdivision', 'SUBSURF')
_m.levels = 2
ob_plane.location = (0.0, 0.0, 0.0)
_m = ob_plane.modifiers.new('Bevel', 'BEVEL')
_m.width = 6.04
_m.width_pct = 6.04
_m.segments = 8
ob_area.location = (0.0, 0.0, 29.1)
ob_cube_003.location = (-1.09, -1.559, 3.784)
ob_cube_003.rotation_euler = (-1.755, -0.3087, -1.641)
ob_cube_003.scale = (0.1954, 0.1954, 0.1954)
ob_cube_004.location = (-0.8553, -1.725, 3.716)
ob_cube_004.rotation_euler = (-1.498, -0.2882, 5.885)
ob_cube_004.scale = (0.1039, 0.1039, 0.1039)
ob_cube_005.location = (-1.293, -1.598, 3.759)
ob_cube_005.rotation_euler = (-1.578, -0.133, 8.733)
ob_cube_005.scale = (0.1541, 0.1541, 0.1541)
ob_cube_006.location = (0.0007173, -1.775, 3.732)
ob_cube_006.rotation_euler = (-1.755, -0.3087, -4.74)
ob_cube_006.scale = (0.09612, 0.09612, 0.09612)
ob_cube_007.location = (-0.1179, -1.698, 3.699)
ob_cube_007.rotation_euler = (-1.498, -0.2882, 2.786)
ob_cube_007.scale = (0.05111, 0.05111, 0.05111)
ob_cube_008.location = (0.09988, -1.751, 3.72)
ob_cube_008.rotation_euler = (-1.578, -0.133, 5.634)
ob_cube_008.scale = (0.0758, 0.0758, 0.0758)
ob_cube_009.location = (0.3614, -0.3247, 3.759)
ob_cube_009.rotation_euler = (-1.755, -0.3087, -7.325)
ob_cube_009.scale = (0.1235, 0.1235, 0.1235)
ob_cube_010.location = (0.5431, -0.3281, 3.716)
ob_cube_010.rotation_euler = (-1.498, -0.2882, 0.2007)
ob_cube_010.scale = (0.06567, 0.06567, 0.06567)
ob_cube_011.location = (0.2691, -0.4176, 3.709)
ob_cube_011.rotation_euler = (-1.578, -0.133, 3.049)
ob_cube_011.scale = (0.0974, 0.0974, 0.0974)
ob_cube_012.location = (-2.523, -0.3385, 3.706)
ob_cube_012.rotation_euler = (-1.755, -0.3087, -4.093)
ob_cube_012.scale = (0.1187, 0.1187, 0.1187)
ob_cube_013.location = (-2.697, -0.3511, 3.665)
ob_cube_013.rotation_euler = (-1.498, -0.2882, 3.433)
ob_cube_013.scale = (0.0631, 0.0631, 0.0631)
ob_cube_014.location = (-2.442, -0.2416, 3.691)
ob_cube_014.rotation_euler = (-1.578, -0.133, 6.281)
ob_cube_014.scale = (0.09357, 0.09357, 0.09357)
ob_cube_015.location = (1.71, -0.9186, 3.761)
ob_cube_015.rotation_euler = (-1.755, -0.3087, -2.312)
ob_cube_015.scale = (0.1648, 0.1648, 0.1648)
ob_cube_016.location = (1.777, -1.151, 3.704)
ob_cube_016.rotation_euler = (-1.498, -0.2882, 5.214)
ob_cube_016.scale = (0.08762, 0.08762, 0.08762)
ob_cube_017.location = (1.555, -0.8378, 3.74)
ob_cube_017.rotation_euler = (-1.578, -0.133, 8.062)
ob_cube_017.scale = (0.1299, 0.1299, 0.1299)
ob_cube_018.location = (-1.293, 1.574, 3.801)
ob_cube_018.rotation_euler = (-1.755, -0.3087, -1.641)
ob_cube_018.scale = (0.3026, 0.3026, 0.3026)
ob_cube_019.location = (-0.9305, 1.316, 3.696)
ob_cube_019.rotation_euler = (-1.498, -0.2882, 5.885)
ob_cube_019.scale = (0.1609, 0.1609, 0.1609)
ob_cube_020.location = (-1.609, 1.514, 3.762)
ob_cube_020.rotation_euler = (-1.578, -0.133, 8.733)
ob_cube_020.scale = (0.2386, 0.2386, 0.2386)
ob_cube_021.location = (0.4979, 1.512, 3.807)
ob_cube_021.rotation_euler = (-2.19, -0.2201, -1.189)
ob_cube_021.scale = (0.1778, 0.1778, 0.1778)
ob_cube_022.location = (0.7023, 1.434, 3.709)
ob_cube_022.rotation_euler = (-1.573, 0.1339, 6.228)
ob_cube_022.scale = (0.09457, 0.09457, 0.09457)
ob_cube_023.location = (0.3411, 1.418, 3.738)
ob_cube_023.rotation_euler = (-1.359, -0.5087, 8.999)
ob_cube_023.scale = (0.1402, 0.1402, 0.1402)
ob_nurbspath.location = (2.211, -0.148, 3.63)
ob_nurbspath.rotation_euler = (-1.344e-07, 1.571, 0.0)
ob_nurbspath.scale = (1.461, 1.461, 1.461)
ob_nurbspath_001.location = (-2.491, 0.5883, 3.497)
ob_nurbspath_001.rotation_euler = (-2.711, 1.436, -0.01964)
ob_nurbspath_003.location = (0.06713, -1.91, 3.589)
ob_nurbspath_003.rotation_euler = (1.455, 1.571, 0.0)
ob_nurbspath_003.scale = (0.2038, 0.2038, 0.2038)
ob_nurbspath_002.location = (-1.68, -1.283, 3.589)
ob_nurbspath_002.rotation_euler = (1.455, 1.571, 0.0)
ob_nurbspath_002.scale = (0.2038, 0.2038, 0.2038)
ob_nurbspath_004.location = (-1.084, -2.363, 3.589)
ob_nurbspath_004.rotation_euler = (1.455, 1.571, 0.0)
ob_nurbspath_004.scale = (0.08979, 0.08979, 0.08979)
ob_nurbspath_005.location = (0.6618, 1.237, 3.589)
ob_nurbspath_005.rotation_euler = (1.455, 1.571, 0.0)
ob_nurbspath_005.scale = (0.2648, 0.2648, 0.2648)
ob_nurbspath_006.location = (0.3576, -1.43, 3.589)
ob_nurbspath_006.rotation_euler = (1.455, 1.571, 0.0)
ob_nurbspath_006.scale = (0.1013, 0.1013, 0.1013)
ob_nurbspath_007.location = (-2.572, -0.1267, 3.589)
ob_nurbspath_007.rotation_euler = (1.455, 1.571, 0.0)
ob_nurbspath_007.scale = (0.1228, 0.1228, 0.1228)
ob_nurbspath_008.location = (2.2, -0.7674, 3.589)
ob_nurbspath_008.rotation_euler = (1.455, 1.571, 0.0)
ob_nurbspath_008.scale = (0.1337, 0.1337, 0.1337)
ob_nurbspath_009.location = (2.332, -0.792, 3.589)
ob_nurbspath_009.rotation_euler = (1.455, 1.571, 0.0)
ob_nurbspath_009.scale = (0.07245, 0.07245, 0.07245)
ob_nurbspath_010.location = (-0.595, 2.551, 3.589)
ob_nurbspath_010.rotation_euler = (1.455, 1.571, 0.0)
ob_nurbspath_010.scale = (0.2648, 0.2648, 0.2648)
ob_nurbspath_011.location = (1.637, 1.995, 3.589)
ob_nurbspath_011.rotation_euler = (1.455, 1.571, 0.0)
ob_nurbspath_011.scale = (0.1318, 0.1318, 0.1318)
ob_nurbspath_012.location = (-1.731, 1.921, 3.589)
ob_nurbspath_012.rotation_euler = (1.455, 1.571, 0.0)
ob_nurbspath_012.scale = (0.07689, 0.07689, 0.07689)
ob_nurbspath_013.location = (-1.654, 1.82, 3.589)
ob_nurbspath_013.rotation_euler = (1.455, 1.571, 0.0)
ob_nurbspath_013.scale = (0.1139, 0.1139, 0.1139)

# ---- collection membership
col_collection.objects.link(ob_cube)
col_collection.objects.link(ob_camera)
col_collection.objects.link(ob_mushroom)
col_collection.objects.link(ob_lattice)
col_collection.objects.link(ob_cylinder)
col_collection.objects.link(ob_cylinder_001)
col_collection.objects.link(ob_cylinder_002)
col_collection.objects.link(ob_cylinder_003)
col_collection.objects.link(ob_cylinder_004)
col_collection.objects.link(ob_cylinder_005)
col_collection.objects.link(ob_cylinder_006)
col_collection.objects.link(ob_cylinder_007)
col_collection.objects.link(ob_cylinder_008)
col_collection.objects.link(ob_cylinder_009)
col_collection.objects.link(ob_cylinder_010)
col_collection.objects.link(ob_cylinder_011)
col_collection.objects.link(ob_cylinder_012)
col_collection.objects.link(ob_cylinder_013)
col_collection.objects.link(ob_cylinder_014)
col_collection.objects.link(ob_cylinder_015)
col_collection.objects.link(ob_cylinder_016)
col_collection.objects.link(ob_cylinder_017)
col_collection.objects.link(ob_cylinder_018)
col_collection.objects.link(ob_cylinder_019)
col_collection.objects.link(ob_cylinder_020)
col_collection.objects.link(ob_cylinder_021)
col_collection.objects.link(ob_cylinder_022)
col_collection.objects.link(ob_cylinder_023)
col_collection.objects.link(ob_cylinder_024)
col_collection.objects.link(ob_cylinder_025)
col_collection.objects.link(ob_cylinder_026)
col_collection.objects.link(ob_cylinder_027)
col_collection.objects.link(ob_cylinder_028)
col_collection.objects.link(ob_cube_001)
col_collection.objects.link(ob_mushroom_001)
col_collection.objects.link(ob_lattice_001)
col_collection.objects.link(ob_cylinder_029)
col_collection.objects.link(ob_cylinder_030)
col_collection.objects.link(ob_cylinder_031)
col_collection.objects.link(ob_cylinder_032)
col_collection.objects.link(ob_cylinder_033)
col_collection.objects.link(ob_cylinder_034)
col_collection.objects.link(ob_cylinder_035)
col_collection.objects.link(ob_cylinder_036)
col_collection.objects.link(ob_cylinder_037)
col_collection.objects.link(ob_cylinder_038)
col_collection.objects.link(ob_cylinder_039)
col_collection.objects.link(ob_cylinder_040)
col_collection.objects.link(ob_cylinder_041)
col_collection.objects.link(ob_cylinder_042)
col_collection.objects.link(ob_cylinder_043)
col_collection.objects.link(ob_cylinder_044)
col_collection.objects.link(ob_cylinder_045)
col_collection.objects.link(ob_cylinder_046)
col_collection.objects.link(ob_cylinder_047)
col_collection.objects.link(ob_cylinder_048)
col_collection.objects.link(ob_cylinder_049)
col_collection.objects.link(ob_cylinder_050)
col_collection.objects.link(ob_cylinder_051)
col_collection.objects.link(ob_cylinder_052)
col_collection.objects.link(ob_cylinder_053)
col_collection.objects.link(ob_cylinder_054)
col_collection.objects.link(ob_cylinder_055)
col_collection.objects.link(ob_cylinder_056)
col_collection.objects.link(ob_cylinder_057)
col_collection.objects.link(ob_ground)
col_collection.objects.link(ob_bottle)
col_collection.objects.link(ob_cork)
col_collection.objects.link(ob_plane)
col_collection.objects.link(ob_area)
col_rocks.objects.link(ob_cube_003)
col_rocks.objects.link(ob_cube_004)
col_rocks.objects.link(ob_cube_005)
col_rocks.objects.link(ob_cube_006)
col_rocks.objects.link(ob_cube_007)
col_rocks.objects.link(ob_cube_008)
col_rocks.objects.link(ob_cube_009)
col_rocks.objects.link(ob_cube_010)
col_rocks.objects.link(ob_cube_011)
col_rocks.objects.link(ob_cube_012)
col_rocks.objects.link(ob_cube_013)
col_rocks.objects.link(ob_cube_014)
col_rocks.objects.link(ob_cube_015)
col_rocks.objects.link(ob_cube_016)
col_rocks.objects.link(ob_cube_017)
col_rocks.objects.link(ob_cube_018)
col_rocks.objects.link(ob_cube_019)
col_rocks.objects.link(ob_cube_020)
col_rocks.objects.link(ob_cube_021)
col_rocks.objects.link(ob_cube_022)
col_rocks.objects.link(ob_cube_023)
col_grass.objects.link(ob_nurbspath)
col_grass.objects.link(ob_nurbspath_001)
col_grass.objects.link(ob_nurbspath_003)
col_grass.objects.link(ob_nurbspath_002)
col_grass.objects.link(ob_nurbspath_004)
col_grass.objects.link(ob_nurbspath_005)
col_grass.objects.link(ob_nurbspath_006)
col_grass.objects.link(ob_nurbspath_007)
col_grass.objects.link(ob_nurbspath_008)
col_grass.objects.link(ob_nurbspath_009)
col_grass.objects.link(ob_nurbspath_010)
col_grass.objects.link(ob_nurbspath_011)
col_grass.objects.link(ob_nurbspath_012)
col_grass.objects.link(ob_nurbspath_013)

# ---- scene / render settings (as saved in the file)
scene.camera = ob_camera
scene.frame_start = 1; scene.frame_end = 250; scene.frame_set(1)
scene.render.engine = 'CYCLES'
scene.render.resolution_x = 1080
scene.cycles.samples = 64
scene.cycles.sampling_pattern = 'TABULATED_SOBOL'
scene.eevee.ray_tracing_options.trace_max_roughness = 0.0
bpy.context.view_layer.update()
